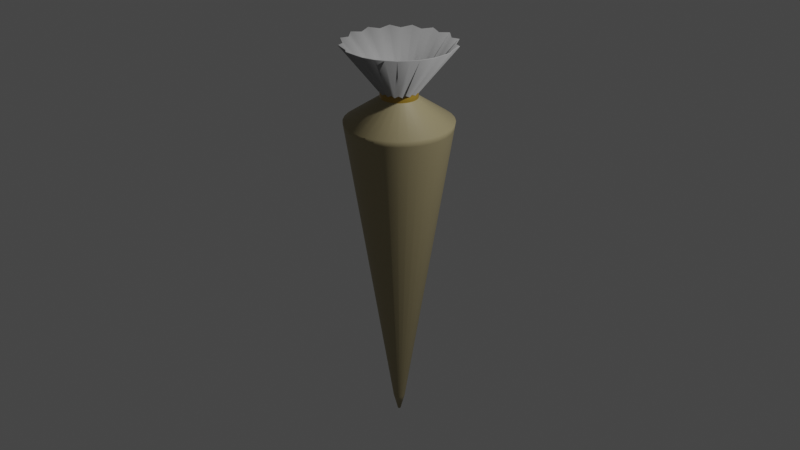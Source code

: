 # Source: piping_bag.blend  (saved by Blender 2.90.8; exported with 4.5.12 LTS)
import bpy
from mathutils import Matrix  # noqa: F401  (used for matrix-valued properties, if any)

bpy.ops.wm.read_factory_settings(use_empty=True)
scene = bpy.context.scene
scene.name = 'Scene'

# ---- collections
col_collection = bpy.data.collections.new('Collection'); scene.collection.children.link(col_collection)

# ---- materials (node trees are filled in below, after node groups)
mat_material_001 = bpy.data.materials.new('Material.001')
mat_material_001.use_transparent_shadow = False
mat_material_002 = bpy.data.materials.new('Material.002')
mat_material_002.use_transparent_shadow = False
mat_material_003 = bpy.data.materials.new('Material.003')
mat_material_003.use_transparent_shadow = False

# ---- material node trees
mat_material_001.use_nodes = True; mat_material_001.node_tree.nodes.clear()
_N = mat_material_001.node_tree.nodes; _L = mat_material_001.node_tree.links
n0 = _N.new('ShaderNodeBsdfPrincipled'); n0.name = 'Principled BSDF'; n0.location = (10, 300)
n0.distribution = 'GGX'
n0.subsurface_method = 'BURLEY'
n0.inputs[0].default_value = (0.3832, 0.3832, 0.3832, 1.0)
n0.inputs[2].default_value = 0.7205
n0.inputs[3].default_value = 1.45
n0.inputs[18].default_value = 0.07087
n0.inputs[27].default_value = (0.0, 0.0, 0.0, 1.0)
n0.inputs[28].default_value = 1.0
n1 = _N.new('ShaderNodeOutputMaterial'); n1.name = 'Material Output'; n1.location = (300, 300)
_L.new(n0.outputs[0], n1.inputs[0])
n1.is_active_output = True
mat_material_002.use_nodes = True; mat_material_002.node_tree.nodes.clear()
_N = mat_material_002.node_tree.nodes; _L = mat_material_002.node_tree.links
n0 = _N.new('ShaderNodeBsdfPrincipled'); n0.name = 'Principled BSDF'; n0.location = (10, 300)
n0.distribution = 'GGX'
n0.subsurface_method = 'BURLEY'
n0.inputs[0].default_value = (0.3493, 0.2952, 0.1635, 1.0)
n0.inputs[3].default_value = 1.45
n0.inputs[27].default_value = (0.0, 0.0, 0.0, 1.0)
n0.inputs[28].default_value = 1.0
n1 = _N.new('ShaderNodeOutputMaterial'); n1.name = 'Material Output'; n1.location = (300, 300)
_L.new(n0.outputs[0], n1.inputs[0])
n1.is_active_output = True
mat_material_003.use_nodes = True; mat_material_003.node_tree.nodes.clear()
_N = mat_material_003.node_tree.nodes; _L = mat_material_003.node_tree.links
n0 = _N.new('ShaderNodeBsdfPrincipled'); n0.name = 'Principled BSDF'; n0.location = (10, 300)
n0.distribution = 'GGX'
n0.subsurface_method = 'BURLEY'
n0.inputs[0].default_value = (0.3694, 0.2293, 0.03155, 1.0)
n0.inputs[1].default_value = 0.1732
n0.inputs[2].default_value = 0.122
n0.inputs[3].default_value = 1.45
n0.inputs[27].default_value = (0.0, 0.0, 0.0, 1.0)
n0.inputs[28].default_value = 1.0
n1 = _N.new('ShaderNodeOutputMaterial'); n1.name = 'Material Output'; n1.location = (300, 300)
_L.new(n0.outputs[0], n1.inputs[0])
n1.is_active_output = True

# ---- world
world_world = bpy.data.worlds.new('World'); scene.world = world_world
world_world.use_nodes = True; world_world.node_tree.nodes.clear()
_N = world_world.node_tree.nodes; _L = world_world.node_tree.links
n0 = _N.new('ShaderNodeOutputWorld'); n0.name = 'World Output'; n0.location = (300, 300)
n1 = _N.new('ShaderNodeBackground'); n1.name = 'Background'; n1.location = (10, 300)
n1.inputs[0].default_value = (0.05088, 0.05088, 0.05088, 1.0)
_L.new(n1.outputs[0], n0.inputs[0])
n0.is_active_output = True
world_world.color = (0.05088, 0.05088, 0.05088)
world_world.use_sun_shadow = False
world_world.sun_shadow_jitter_overblur = 0.0

# ---- cameras
cam_camera = bpy.data.cameras.new('Camera')
cam_camera.clip_end = 100.0
cam_camera.ortho_scale = 7.314

# ---- lights
light_light = bpy.data.lights.new('Light', 'POINT')
light_light.transmission_factor = 0.0
light_light.energy = 1000.0
light_light.shadow_soft_size = 0.1
light_light.shadow_maximum_resolution = 0.006
light_light.use_absolute_resolution = True

# ---- meshes
me_cylinder = bpy.data.meshes.new('Cylinder')
me_cylinder.from_pydata([(1.051e-07, 0.1102, -4.81), (0.0, 1.0, 1.0), (0.0215, 0.1081, -4.81), (0.1951, 0.9808, 1.0), (0.04217, 0.1018, -4.81), (0.3827, 0.9239, 1.0), (0.06122, 0.09163, -4.81), (0.5556, 0.8315, 1.0), (0.07792, 0.07792, -4.81), (0.7071, 0.7071, 1.0), (0.09163, 0.06122, -4.81), (0.8315, 0.5556, 1.0), (0.1018, 0.04217, -4.81), (0.9239, 0.3827, 1.0), (0.1081, 0.0215, -4.81), (0.9808, 0.1951, 1.0), (0.1102, 2.632e-07, -4.81), (1.0, 7.55e-08, 1.0), (0.1081, -0.0215, -4.81), (0.9808, -0.1951, 1.0), (0.1018, -0.04217, -4.81), (0.9239, -0.3827, 1.0), (0.09163, -0.06122, -4.81), (0.8315, -0.5556, 1.0), (0.07792, -0.07792, -4.81), (0.7071, -0.7071, 1.0), (0.06122, -0.09163, -4.81), (0.5556, -0.8315, 1.0), (0.04217, -0.1018, -4.81), (0.3827, -0.9239, 1.0), (0.0215, -0.1081, -4.81), (0.1951, -0.9808, 1.0), (6.92e-08, -0.1102, -4.81), (-3.258e-07, -1.0, 1.0), (-0.0215, -0.1081, -4.81), (-0.1951, -0.9808, 1.0), (-0.04217, -0.1018, -4.81), (-0.3827, -0.9239, 1.0), (-0.06122, -0.09163, -4.81), (-0.5556, -0.8315, 1.0), (-0.07792, -0.07792, -4.81), (-0.7071, -0.7071, 1.0), (-0.09163, -0.06122, -4.81), (-0.8315, -0.5556, 1.0), (-0.1018, -0.04217, -4.81), (-0.9239, -0.3827, 1.0), (-0.1081, -0.0215, -4.81), (-0.9808, -0.1951, 1.0), (-0.1102, 3.613e-07, -4.81), (-1.0, 9.656e-07, 1.0), (-0.1081, 0.0215, -4.81), (-0.9808, 0.1951, 1.0), (-0.1018, 0.04217, -4.81), (-0.9239, 0.3827, 1.0), (-0.09163, 0.06122, -4.81), (-0.8315, 0.5556, 1.0), (-0.07792, 0.07792, -4.81), (-0.7071, 0.7071, 1.0), (-0.06122, 0.09163, -4.81), (-0.5556, 0.8315, 1.0), (-0.04217, 0.1018, -4.81), (-0.3827, 0.9239, 1.0), (-0.0215, 0.1081, -4.81), (-0.1951, 0.9808, 1.0), (2.71e-09, 0.3441, 1.442), (0.06713, 0.3375, 1.442), (0.1317, 0.3179, 1.442), (0.1912, 0.2861, 1.442), (0.2433, 0.2433, 1.442), (0.2861, 0.1912, 1.442), (0.3179, 0.1317, 1.442), (0.3375, 0.06713, 1.442), (0.3441, 2.17e-07, 1.442), (0.3375, -0.06713, 1.442), (0.3179, -0.1317, 1.442), (0.2861, -0.1912, 1.442), (0.2433, -0.2433, 1.442), (0.1912, -0.2861, 1.442), (0.1317, -0.3179, 1.442), (0.06713, -0.3375, 1.442), (-1.094e-07, -0.3441, 1.442), (-0.06713, -0.3375, 1.442), (-0.1317, -0.3179, 1.442), (-0.1912, -0.2861, 1.442), (-0.2433, -0.2433, 1.442), (-0.2861, -0.1912, 1.442), (-0.3179, -0.1317, 1.442), (-0.3375, -0.06713, 1.442), (-0.3441, 5.233e-07, 1.442), (-0.3375, 0.06713, 1.442), (-0.3179, 0.1317, 1.442), (-0.2861, 0.1912, 1.442), (-0.2433, 0.2433, 1.442), (-0.1912, 0.2861, 1.442), (-0.1317, 0.3179, 1.442), (-0.06713, 0.3375, 1.442), (2.452e-08, 0.3182, 1.558), (0.06713, 0.3375, 1.534), (0.1218, 0.294, 1.558), (0.1912, 0.2861, 1.534), (0.225, 0.225, 1.558), (0.2861, 0.1912, 1.534), (0.294, 0.1218, 1.558), (0.3375, 0.06713, 1.534), (0.3182, 2.222e-07, 1.558), (0.3375, -0.06713, 1.534), (0.294, -0.1218, 1.558), (0.2861, -0.1912, 1.534), (0.225, -0.225, 1.558), (0.1912, -0.2861, 1.534), (0.1218, -0.294, 1.558), (0.06713, -0.3375, 1.534), (-7.917e-08, -0.3182, 1.558), (-0.06713, -0.3375, 1.534), (-0.1218, -0.294, 1.558), (-0.1912, -0.2861, 1.534), (-0.225, -0.225, 1.558), (-0.2861, -0.1912, 1.534), (-0.294, -0.1218, 1.558), (-0.3375, -0.06713, 1.534), (-0.3182, 5.055e-07, 1.558), (-0.3375, 0.06713, 1.534), (-0.294, 0.1218, 1.558), (-0.2861, 0.1912, 1.534), (-0.225, 0.225, 1.558), (-0.1912, 0.2861, 1.534), (-0.1218, 0.294, 1.558), (-0.06713, 0.3375, 1.534), (1.538e-07, 0.9725, 2.391), (0.2051, 1.031, 2.421), (0.3721, 0.8984, 2.391), (0.5842, 0.8743, 2.421), (0.6876, 0.6876, 2.391), (0.8743, 0.5842, 2.421), (0.8984, 0.3721, 2.391), (1.031, 0.2051, 2.421), (0.9725, 6.952e-08, 2.391), (1.031, -0.2051, 2.421), (0.8984, -0.3721, 2.391), (0.8743, -0.5842, 2.421), (0.6876, -0.6876, 2.391), (0.5842, -0.8743, 2.421), (0.3721, -0.8984, 2.391), (0.2051, -1.031, 2.421), (-1.631e-07, -0.9725, 2.391), (-0.2051, -1.031, 2.421), (-0.3721, -0.8984, 2.391), (-0.5842, -0.8743, 2.421), (-0.6876, -0.6876, 2.391), (-0.8743, -0.5842, 2.421), (-0.8984, -0.3721, 2.391), (-1.031, -0.2051, 2.421), (-0.9725, 9.351e-07, 2.391), (-1.031, 0.2051, 2.421), (-0.8984, 0.3721, 2.391), (-0.8743, 0.5842, 2.421), (-0.6876, 0.6876, 2.391), (-0.5842, 0.8743, 2.421), (-0.3721, 0.8984, 2.391), (-0.2051, 1.031, 2.421), (2.031e-09, 0.9828, 0.8877), (0.1917, 0.9639, 0.8877), (0.3761, 0.908, 0.8877), (0.546, 0.8172, 0.8877), (0.6949, 0.6949, 0.8877), (0.8172, 0.546, 0.8877), (0.908, 0.3761, 0.8877), (0.9639, 0.1917, 0.8877), (0.9828, 7.913e-08, 0.8877), (0.9639, -0.1917, 0.8877), (0.908, -0.3761, 0.8877), (0.8172, -0.546, 0.8877), (0.6949, -0.6949, 0.8877), (0.546, -0.8172, 0.8877), (0.3761, -0.908, 0.8877), (0.1917, -0.9639, 0.8877), (-3.182e-07, -0.9828, 0.8877), (-0.1917, -0.9639, 0.8877), (-0.3761, -0.908, 0.8877), (-0.546, -0.8172, 0.8877), (-0.6949, -0.6949, 0.8877), (-0.8172, -0.546, 0.8877), (-0.908, -0.3761, 0.8877), (-0.9639, -0.1917, 0.8877), (-0.9828, 9.539e-07, 0.8877), (-0.9639, 0.1917, 0.8877), (-0.908, 0.3761, 0.8877), (-0.8172, 0.546, 0.8877), (-0.6949, 0.6949, 0.8877), (-0.546, 0.8172, 0.8877), (-0.3761, 0.908, 0.8877), (-0.1917, 0.9639, 0.8877), (0.2861, -0.1912, 1.455), (0.2433, -0.2433, 1.455), (-0.3375, 0.06713, 1.455), (-0.3179, 0.1317, 1.455), (0.1912, -0.2861, 1.455), (-0.2861, 0.1912, 1.455), (0.1317, -0.3179, 1.455), (4.655e-09, 0.3441, 1.455), (0.06713, 0.3375, 1.455), (-0.2433, 0.2433, 1.455), (0.06713, -0.3375, 1.455), (0.1317, 0.3179, 1.455), (-0.1912, 0.2861, 1.455), (-1.075e-07, -0.3441, 1.455), (0.1912, 0.2861, 1.455), (-0.1317, 0.3179, 1.455), (-0.06713, -0.3375, 1.455), (0.2433, 0.2433, 1.455), (-0.06713, 0.3375, 1.455), (-0.1317, -0.3179, 1.455), (0.2861, 0.1912, 1.455), (-0.1912, -0.2861, 1.455), (0.3179, 0.1317, 1.455), (-0.2433, -0.2433, 1.455), (0.3375, 0.06713, 1.455), (-0.2861, -0.1912, 1.455), (0.3441, 2.17e-07, 1.455), (-0.3179, -0.1317, 1.455), (0.3375, -0.06713, 1.455), (-0.3375, -0.06713, 1.455), (0.3179, -0.1317, 1.455), (-0.3441, 5.233e-07, 1.455), (0.2861, -0.1912, 1.527), (-0.3375, 0.06713, 1.527), (1.555e-08, 0.3441, 1.527), (0.2433, -0.2433, 1.527), (-0.3179, 0.1317, 1.527), (0.1912, -0.2861, 1.527), (-0.2861, 0.1912, 1.527), (0.1317, -0.3179, 1.527), (0.06713, 0.3375, 1.527), (-0.2433, 0.2433, 1.527), (0.06713, -0.3375, 1.527), (0.1317, 0.3179, 1.527), (-0.1912, 0.2861, 1.527), (-9.658e-08, -0.3441, 1.527), (0.1912, 0.2861, 1.527), (-0.1317, 0.3179, 1.527), (-0.06713, -0.3375, 1.527), (0.2433, 0.2433, 1.527), (-0.06713, 0.3375, 1.527), (-0.1317, -0.3179, 1.527), (0.2861, 0.1912, 1.527), (-0.1912, -0.2861, 1.527), (0.3179, 0.1317, 1.527), (-0.2433, -0.2433, 1.527), (0.3375, 0.06713, 1.527), (-0.2861, -0.1912, 1.527), (0.3441, 2.17e-07, 1.527), (-0.3179, -0.1317, 1.527), (0.3375, -0.06713, 1.527), (-0.3375, -0.06713, 1.527), (0.3179, -0.1317, 1.527), (-0.3441, 5.233e-07, 1.527), (1.051e-07, 0.1035, -4.802), (0.0, 0.9908, 0.9961), (0.02018, 0.1015, -4.802), (0.1933, 0.9718, 0.9961), (0.03959, 0.09559, -4.802), (0.3792, 0.9154, 0.9961), (0.05748, 0.08602, -4.802), (0.5505, 0.8238, 0.9961), (0.07316, 0.07316, -4.802), (0.7006, 0.7006, 0.9961), (0.08602, 0.05748, -4.802), (0.8238, 0.5505, 0.9961), (0.09559, 0.03959, -4.802), (0.9154, 0.3792, 0.9961), (0.1015, 0.02018, -4.802), (0.9718, 0.1933, 0.9961), (0.1035, 2.632e-07, -4.802), (0.9908, 7.55e-08, 0.9961), (0.1015, -0.02018, -4.802), (0.9718, -0.1933, 0.9961), (0.09559, -0.03959, -4.802), (0.9154, -0.3792, 0.9961), (0.08602, -0.05748, -4.802), (0.8238, -0.5505, 0.9961), (0.07316, -0.07316, -4.802), (0.7006, -0.7006, 0.9961), (0.05748, -0.08602, -4.802), (0.5505, -0.8238, 0.9961), (0.03959, -0.09559, -4.802), (0.3792, -0.9154, 0.9961), (0.02018, -0.1015, -4.802), (0.1933, -0.9718, 0.9961), (6.92e-08, -0.1035, -4.802), (-3.258e-07, -0.9908, 0.9961), (-0.02018, -0.1015, -4.802), (-0.1933, -0.9718, 0.9961), (-0.03959, -0.09559, -4.802), (-0.3792, -0.9154, 0.9961), (-0.05748, -0.08602, -4.802), (-0.5505, -0.8238, 0.9961), (-0.07316, -0.07316, -4.802), (-0.7006, -0.7006, 0.9961), (-0.08602, -0.05748, -4.802), (-0.8238, -0.5505, 0.9961), (-0.09559, -0.03959, -4.802), (-0.9154, -0.3792, 0.9961), (-0.1015, -0.02018, -4.802), (-0.9718, -0.1933, 0.9961), (-0.1035, 3.613e-07, -4.802), (-0.9908, 9.656e-07, 0.9961), (-0.1015, 0.02018, -4.802), (-0.9718, 0.1933, 0.9961), (-0.09559, 0.03959, -4.802), (-0.9154, 0.3792, 0.9961), (-0.08602, 0.05748, -4.802), (-0.8238, 0.5505, 0.9961), (-0.07316, 0.07316, -4.802), (-0.7006, 0.7006, 0.9961), (-0.05748, 0.08603, -4.802), (-0.5505, 0.8238, 0.9961), (-0.03959, 0.09559, -4.802), (-0.3792, 0.9154, 0.9961), (-0.02018, 0.1015, -4.802), (-0.1933, 0.9718, 0.9961), (2.71e-09, 0.3354, 1.438), (0.06542, 0.3289, 1.438), (0.1283, 0.3098, 1.438), (0.1863, 0.2788, 1.438), (0.2371, 0.2371, 1.438), (0.2788, 0.1863, 1.438), (0.3098, 0.1283, 1.438), (0.3289, 0.06542, 1.438), (0.3354, 2.17e-07, 1.438), (0.3289, -0.06542, 1.438), (0.3098, -0.1283, 1.438), (0.2788, -0.1863, 1.438), (0.2371, -0.2371, 1.438), (0.1863, -0.2788, 1.438), (0.1283, -0.3098, 1.438), (0.06542, -0.3289, 1.438), (-1.094e-07, -0.3354, 1.438), (-0.06542, -0.3289, 1.438), (-0.1283, -0.3098, 1.438), (-0.1863, -0.2788, 1.438), (-0.2371, -0.2371, 1.438), (-0.2788, -0.1863, 1.438), (-0.3098, -0.1283, 1.438), (-0.3289, -0.06542, 1.438), (-0.3354, 5.233e-07, 1.438), (-0.3289, 0.06542, 1.438), (-0.3098, 0.1283, 1.438), (-0.2788, 0.1863, 1.438), (-0.2371, 0.2371, 1.438), (-0.1863, 0.2788, 1.438), (-0.1283, 0.3098, 1.438), (-0.06542, 0.3289, 1.438), (2.452e-08, 0.3083, 1.559), (0.06519, 0.3277, 1.534), (0.118, 0.2849, 1.559), (0.1856, 0.2778, 1.534), (0.218, 0.218, 1.559), (0.2778, 0.1856, 1.534), (0.2849, 0.118, 1.559), (0.3277, 0.06519, 1.534), (0.3083, 2.222e-07, 1.559), (0.3277, -0.06519, 1.534), (0.2849, -0.118, 1.559), (0.2778, -0.1856, 1.534), (0.218, -0.218, 1.559), (0.1856, -0.2778, 1.534), (0.118, -0.2849, 1.559), (0.06519, -0.3277, 1.534), (-7.917e-08, -0.3083, 1.559), (-0.06519, -0.3277, 1.534), (-0.118, -0.2849, 1.559), (-0.1856, -0.2778, 1.534), (-0.218, -0.218, 1.559), (-0.2778, -0.1856, 1.534), (-0.2849, -0.118, 1.559), (-0.3277, -0.06519, 1.534), (-0.3083, 5.055e-07, 1.559), (-0.3277, 0.06519, 1.534), (-0.2849, 0.118, 1.559), (-0.2778, 0.1856, 1.534), (-0.218, 0.218, 1.559), (-0.1856, 0.2778, 1.534), (-0.118, 0.2849, 1.559), (-0.06519, 0.3277, 1.534), (1.538e-07, 0.9622, 2.399), (0.2032, 1.021, 2.429), (0.3682, 0.8889, 2.399), (0.5786, 0.866, 2.429), (0.6803, 0.6803, 2.399), (0.866, 0.5786, 2.429), (0.8889, 0.3682, 2.399), (1.021, 0.2032, 2.429), (0.9622, 6.952e-08, 2.399), (1.021, -0.2032, 2.429), (0.8889, -0.3682, 2.399), (0.866, -0.5786, 2.429), (0.6803, -0.6803, 2.399), (0.5786, -0.866, 2.429), (0.3682, -0.8889, 2.399), (0.2032, -1.021, 2.429), (-1.631e-07, -0.9622, 2.399), (-0.2032, -1.021, 2.429), (-0.3682, -0.8889, 2.399), (-0.5786, -0.866, 2.429), (-0.6803, -0.6803, 2.399), (-0.866, -0.5786, 2.429), (-0.8889, -0.3682, 2.399), (-1.021, -0.2032, 2.429), (-0.9622, 9.351e-07, 2.399), (-1.021, 0.2032, 2.429), (-0.8889, 0.3682, 2.399), (-0.866, 0.5786, 2.429), (-0.6803, 0.6803, 2.399), (-0.5786, 0.866, 2.429), (-0.3682, 0.8889, 2.399), (-0.2032, 1.021, 2.429), (2.031e-09, 0.9729, 0.8892), (0.1898, 0.9542, 0.8892), (0.3723, 0.8989, 0.8892), (0.5405, 0.809, 0.8892), (0.688, 0.688, 0.8892), (0.809, 0.5405, 0.8892), (0.8989, 0.3723, 0.8892), (0.9542, 0.1898, 0.8892), (0.9729, 7.913e-08, 0.8892), (0.9542, -0.1898, 0.8892), (0.8989, -0.3723, 0.8892), (0.809, -0.5405, 0.8892), (0.688, -0.688, 0.8892), (0.5405, -0.809, 0.8892), (0.3723, -0.8989, 0.8892), (0.1898, -0.9542, 0.8892), (-3.182e-07, -0.9729, 0.8892), (-0.1898, -0.9542, 0.8892), (-0.3723, -0.8989, 0.8892), (-0.5405, -0.809, 0.8892), (-0.688, -0.688, 0.8892), (-0.809, -0.5405, 0.8892), (-0.8989, -0.3723, 0.8892), (-0.9542, -0.1898, 0.8892), (-0.9729, 9.539e-07, 0.8892), (-0.9542, 0.1898, 0.8892), (-0.8989, 0.3723, 0.8892), (-0.809, 0.5405, 0.8892), (-0.688, 0.688, 0.8892), (-0.5405, 0.809, 0.8892), (-0.3723, 0.8989, 0.8892), (-0.1898, 0.9542, 0.8892), (0.2778, -0.1856, 1.455), (0.2363, -0.2363, 1.455), (-0.3277, 0.06518, 1.455), (-0.3087, 0.1279, 1.455), (0.1856, -0.2778, 1.455), (-0.2778, 0.1856, 1.455), (0.1279, -0.3087, 1.455), (4.655e-09, 0.3341, 1.455), (0.06518, 0.3277, 1.455), (-0.2363, 0.2363, 1.455), (0.06518, -0.3277, 1.455), (0.1279, 0.3087, 1.455), (-0.1856, 0.2778, 1.455), (-1.075e-07, -0.3341, 1.455), (0.1856, 0.2778, 1.455), (-0.1279, 0.3087, 1.455), (-0.06518, -0.3277, 1.455), (0.2363, 0.2363, 1.455), (-0.06518, 0.3277, 1.455), (-0.1279, -0.3087, 1.455), (0.2778, 0.1856, 1.455), (-0.1856, -0.2778, 1.455), (0.3087, 0.1279, 1.455), (-0.2363, -0.2363, 1.455), (0.3277, 0.06518, 1.455), (-0.2778, -0.1856, 1.455), (0.3341, 2.17e-07, 1.455), (-0.3087, -0.1279, 1.455), (0.3277, -0.06518, 1.455), (-0.3277, -0.06518, 1.455), (0.3087, -0.1279, 1.455), (-0.3341, 5.233e-07, 1.455), (0.2782, -0.1859, 1.524), (-0.3281, 0.06527, 1.524), (1.555e-08, 0.3346, 1.524), (0.2366, -0.2366, 1.524), (-0.3091, 0.128, 1.524), (0.1859, -0.2782, 1.524), (-0.2782, 0.1859, 1.524), (0.128, -0.3091, 1.524), (0.06527, 0.3281, 1.524), (-0.2366, 0.2366, 1.524), (0.06527, -0.3281, 1.524), (0.128, 0.3091, 1.524), (-0.1859, 0.2782, 1.524), (-9.658e-08, -0.3346, 1.524), (0.1859, 0.2782, 1.524), (-0.128, 0.3091, 1.524), (-0.06527, -0.3281, 1.524), (0.2366, 0.2366, 1.524), (-0.06527, 0.3281, 1.524), (-0.128, -0.3091, 1.524), (0.2782, 0.1859, 1.524), (-0.1859, -0.2782, 1.524), (0.3091, 0.128, 1.524), (-0.2366, -0.2366, 1.524), (0.3281, 0.06527, 1.524), (-0.2782, -0.1859, 1.524), (0.3346, 2.17e-07, 1.524), (-0.3091, -0.128, 1.524), (0.3281, -0.06527, 1.524), (-0.3281, -0.06527, 1.524), (0.3091, -0.128, 1.524), (-0.3346, 5.233e-07, 1.524), (-1.409e-08, 0.02653, -5.136), (0.005176, 0.02602, -5.136), (0.01015, 0.02451, -5.136), (0.01474, 0.02206, -5.136), (0.01876, 0.01876, -5.136), (0.02206, 0.01474, -5.136), (0.02451, 0.01015, -5.136), (0.02602, 0.005176, -5.136), (0.02653, 2.822e-07, -5.136), (0.02602, -0.005175, -5.136), (0.02451, -0.01015, -5.136), (0.02206, -0.01474, -5.136), (0.01876, -0.01876, -5.136), (0.01474, -0.02206, -5.136), (0.01015, -0.02451, -5.136), (0.005176, -0.02602, -5.136), (-2.273e-08, -0.02653, -5.136), (-0.005176, -0.02602, -5.136), (-0.01015, -0.02451, -5.136), (-0.01474, -0.02206, -5.136), (-0.01876, -0.01876, -5.136), (-0.02206, -0.01474, -5.136), (-0.02451, -0.01015, -5.136), (-0.02602, -0.005175, -5.136), (-0.02653, 3.058e-07, -5.136), (-0.02602, 0.005176, -5.136), (-0.02451, 0.01015, -5.136), (-0.02206, 0.01474, -5.136), (-0.01876, 0.01876, -5.136), (-0.01474, 0.02206, -5.136), (-0.01015, 0.02451, -5.136), (-0.005176, 0.02602, -5.136)], [], [(160, 1, 3, 161), (161, 3, 5, 162), (162, 5, 7, 163), (163, 7, 9, 164), (164, 9, 11, 165), (165, 11, 13, 166), (166, 13, 15, 167), (167, 15, 17, 168), (168, 17, 19, 169), (169, 19, 21, 170), (170, 21, 23, 171), (171, 23, 25, 172), (172, 25, 27, 173), (173, 27, 29, 174), (174, 29, 31, 175), (175, 31, 33, 176), (176, 33, 35, 177), (177, 35, 37, 178), (178, 37, 39, 179), (179, 39, 41, 180), (180, 41, 43, 181), (181, 43, 45, 182), (182, 45, 47, 183), (183, 47, 49, 184), (184, 49, 51, 185), (185, 51, 53, 186), (186, 53, 55, 187), (187, 55, 57, 188), (188, 57, 59, 189), (189, 59, 61, 190), (11, 9, 68, 69), (190, 61, 63, 191), (191, 63, 1, 160), (4, 6, 515, 514), (227, 224, 107, 108), (29, 27, 77, 78), (47, 45, 86, 87), (3, 1, 64, 65), (1, 63, 95, 64), (21, 19, 73, 74), (39, 37, 82, 83), (57, 55, 91, 92), (13, 11, 69, 70), (31, 29, 78, 79), (49, 47, 87, 88), (5, 3, 65, 66), (23, 21, 74, 75), (41, 39, 83, 84), (59, 57, 92, 93), (15, 13, 70, 71), (33, 31, 79, 80), (51, 49, 88, 89), (7, 5, 66, 67), (25, 23, 75, 76), (43, 41, 84, 85), (61, 59, 93, 94), (17, 15, 71, 72), (35, 33, 80, 81), (53, 51, 89, 90), (9, 7, 67, 68), (27, 25, 76, 77), (45, 43, 85, 86), (63, 61, 94, 95), (19, 17, 72, 73), (37, 35, 81, 82), (55, 53, 90, 91), (111, 110, 142, 143), (228, 225, 121, 122), (229, 227, 108, 109), (230, 228, 122, 123), (231, 229, 109, 110), (232, 226, 96, 97), (233, 230, 123, 124), (234, 231, 110, 111), (235, 232, 97, 98), (236, 233, 124, 125), (237, 234, 111, 112), (238, 235, 98, 99), (239, 236, 125, 126), (240, 237, 112, 113), (241, 238, 99, 100), (242, 239, 126, 127), (243, 240, 113, 114), (244, 241, 100, 101), (226, 242, 127, 96), (245, 243, 114, 115), (246, 244, 101, 102), (247, 245, 115, 116), (248, 246, 102, 103), (249, 247, 116, 117), (250, 248, 103, 104), (251, 249, 117, 118), (252, 250, 104, 105), (253, 251, 118, 119), (254, 252, 105, 106), (255, 253, 119, 120), (224, 254, 106, 107), (225, 255, 120, 121), (98, 97, 129, 130), (125, 124, 156, 157), (112, 111, 143, 144), (99, 98, 130, 131), (126, 125, 157, 158), (113, 112, 144, 145), (100, 99, 131, 132), (127, 126, 158, 159), (114, 113, 145, 146), (101, 100, 132, 133), (96, 127, 159, 128), (115, 114, 146, 147), (102, 101, 133, 134), (116, 115, 147, 148), (103, 102, 134, 135), (117, 116, 148, 149), (104, 103, 135, 136), (118, 117, 149, 150), (105, 104, 136, 137), (119, 118, 150, 151), (106, 105, 137, 138), (120, 119, 151, 152), (107, 106, 138, 139), (121, 120, 152, 153), (108, 107, 139, 140), (122, 121, 153, 154), (109, 108, 140, 141), (123, 122, 154, 155), (110, 109, 141, 142), (97, 96, 128, 129), (124, 123, 155, 156), (62, 191, 160, 0), (60, 190, 191, 62), (58, 189, 190, 60), (56, 188, 189, 58), (54, 187, 188, 56), (52, 186, 187, 54), (50, 185, 186, 52), (48, 184, 185, 50), (46, 183, 184, 48), (44, 182, 183, 46), (42, 181, 182, 44), (40, 180, 181, 42), (38, 179, 180, 40), (36, 178, 179, 38), (34, 177, 178, 36), (32, 176, 177, 34), (30, 175, 176, 32), (28, 174, 175, 30), (26, 173, 174, 28), (24, 172, 173, 26), (22, 171, 172, 24), (20, 170, 171, 22), (18, 169, 170, 20), (16, 168, 169, 18), (14, 167, 168, 16), (12, 166, 167, 14), (10, 165, 166, 12), (8, 164, 165, 10), (6, 163, 164, 8), (4, 162, 163, 6), (2, 161, 162, 4), (0, 160, 161, 2), (89, 88, 223, 194), (75, 74, 222, 192), (88, 87, 221, 223), (74, 73, 220, 222), (87, 86, 219, 221), (73, 72, 218, 220), (86, 85, 217, 219), (72, 71, 216, 218), (85, 84, 215, 217), (71, 70, 214, 216), (84, 83, 213, 215), (70, 69, 212, 214), (83, 82, 211, 213), (64, 95, 210, 199), (69, 68, 209, 212), (82, 81, 208, 211), (95, 94, 207, 210), (68, 67, 206, 209), (81, 80, 205, 208), (94, 93, 204, 207), (67, 66, 203, 206), (80, 79, 202, 205), (93, 92, 201, 204), (66, 65, 200, 203), (79, 78, 198, 202), (92, 91, 197, 201), (65, 64, 199, 200), (78, 77, 196, 198), (91, 90, 195, 197), (77, 76, 193, 196), (90, 89, 194, 195), (76, 75, 192, 193), (194, 223, 255, 225), (192, 222, 254, 224), (223, 221, 253, 255), (222, 220, 252, 254), (221, 219, 251, 253), (220, 218, 250, 252), (219, 217, 249, 251), (218, 216, 248, 250), (217, 215, 247, 249), (216, 214, 246, 248), (215, 213, 245, 247), (214, 212, 244, 246), (213, 211, 243, 245), (199, 210, 242, 226), (212, 209, 241, 244), (211, 208, 240, 243), (210, 207, 239, 242), (209, 206, 238, 241), (208, 205, 237, 240), (207, 204, 236, 239), (206, 203, 235, 238), (205, 202, 234, 237), (204, 201, 233, 236), (203, 200, 232, 235), (202, 198, 231, 234), (201, 197, 230, 233), (200, 199, 226, 232), (198, 196, 229, 231), (197, 195, 228, 230), (196, 193, 227, 229), (195, 194, 225, 228), (193, 192, 224, 227), (416, 417, 259, 257), (417, 418, 261, 259), (418, 419, 263, 261), (419, 420, 265, 263), (420, 421, 267, 265), (421, 422, 269, 267), (422, 423, 271, 269), (423, 424, 273, 271), (424, 425, 275, 273), (425, 426, 277, 275), (426, 427, 279, 277), (427, 428, 281, 279), (428, 429, 283, 281), (429, 430, 285, 283), (430, 431, 287, 285), (431, 432, 289, 287), (432, 433, 291, 289), (433, 434, 293, 291), (434, 435, 295, 293), (435, 436, 297, 295), (436, 437, 299, 297), (437, 438, 301, 299), (438, 439, 303, 301), (439, 440, 305, 303), (440, 441, 307, 305), (441, 442, 309, 307), (442, 443, 311, 309), (443, 444, 313, 311), (444, 445, 315, 313), (445, 446, 317, 315), (267, 325, 324, 265), (446, 447, 319, 317), (447, 416, 257, 319), (256, 318, 316, 314, 312, 310, 308, 306, 304, 302, 300, 298, 296, 294, 292, 290, 288, 286, 284, 282, 280, 278, 276, 274, 272, 270, 268, 266, 264, 262, 260, 258), (483, 364, 363, 480), (285, 334, 333, 283), (303, 343, 342, 301), (259, 321, 320, 257), (257, 320, 351, 319), (277, 330, 329, 275), (295, 339, 338, 293), (313, 348, 347, 311), (269, 326, 325, 267), (287, 335, 334, 285), (305, 344, 343, 303), (261, 322, 321, 259), (279, 331, 330, 277), (297, 340, 339, 295), (315, 349, 348, 313), (271, 327, 326, 269), (289, 336, 335, 287), (307, 345, 344, 305), (263, 323, 322, 261), (281, 332, 331, 279), (299, 341, 340, 297), (317, 350, 349, 315), (273, 328, 327, 271), (291, 337, 336, 289), (309, 346, 345, 307), (265, 324, 323, 263), (283, 333, 332, 281), (301, 342, 341, 299), (319, 351, 350, 317), (275, 329, 328, 273), (293, 338, 337, 291), (311, 347, 346, 309), (367, 399, 398, 366), (484, 378, 377, 481), (485, 365, 364, 483), (486, 379, 378, 484), (487, 366, 365, 485), (488, 353, 352, 482), (489, 380, 379, 486), (490, 367, 366, 487), (491, 354, 353, 488), (492, 381, 380, 489), (493, 368, 367, 490), (494, 355, 354, 491), (495, 382, 381, 492), (496, 369, 368, 493), (497, 356, 355, 494), (498, 383, 382, 495), (499, 370, 369, 496), (500, 357, 356, 497), (482, 352, 383, 498), (501, 371, 370, 499), (502, 358, 357, 500), (503, 372, 371, 501), (504, 359, 358, 502), (505, 373, 372, 503), (506, 360, 359, 504), (507, 374, 373, 505), (508, 361, 360, 506), (509, 375, 374, 507), (510, 362, 361, 508), (511, 376, 375, 509), (480, 363, 362, 510), (481, 377, 376, 511), (354, 386, 385, 353), (381, 413, 412, 380), (368, 400, 399, 367), (355, 387, 386, 354), (382, 414, 413, 381), (369, 401, 400, 368), (356, 388, 387, 355), (383, 415, 414, 382), (370, 402, 401, 369), (357, 389, 388, 356), (352, 384, 415, 383), (371, 403, 402, 370), (358, 390, 389, 357), (372, 404, 403, 371), (359, 391, 390, 358), (373, 405, 404, 372), (360, 392, 391, 359), (374, 406, 405, 373), (361, 393, 392, 360), (375, 407, 406, 374), (362, 394, 393, 361), (376, 408, 407, 375), (363, 395, 394, 362), (377, 409, 408, 376), (364, 396, 395, 363), (378, 410, 409, 377), (365, 397, 396, 364), (379, 411, 410, 378), (366, 398, 397, 365), (353, 385, 384, 352), (380, 412, 411, 379), (318, 256, 416, 447), (316, 318, 447, 446), (314, 316, 446, 445), (312, 314, 445, 444), (310, 312, 444, 443), (308, 310, 443, 442), (306, 308, 442, 441), (304, 306, 441, 440), (302, 304, 440, 439), (300, 302, 439, 438), (298, 300, 438, 437), (296, 298, 437, 436), (294, 296, 436, 435), (292, 294, 435, 434), (290, 292, 434, 433), (288, 290, 433, 432), (286, 288, 432, 431), (284, 286, 431, 430), (282, 284, 430, 429), (280, 282, 429, 428), (278, 280, 428, 427), (276, 278, 427, 426), (274, 276, 426, 425), (272, 274, 425, 424), (270, 272, 424, 423), (268, 270, 423, 422), (266, 268, 422, 421), (264, 266, 421, 420), (262, 264, 420, 419), (260, 262, 419, 418), (258, 260, 418, 417), (256, 258, 417, 416), (345, 450, 479, 344), (331, 448, 478, 330), (344, 479, 477, 343), (330, 478, 476, 329), (343, 477, 475, 342), (329, 476, 474, 328), (342, 475, 473, 341), (328, 474, 472, 327), (341, 473, 471, 340), (327, 472, 470, 326), (340, 471, 469, 339), (326, 470, 468, 325), (339, 469, 467, 338), (320, 455, 466, 351), (325, 468, 465, 324), (338, 467, 464, 337), (351, 466, 463, 350), (324, 465, 462, 323), (337, 464, 461, 336), (350, 463, 460, 349), (323, 462, 459, 322), (336, 461, 458, 335), (349, 460, 457, 348), (322, 459, 456, 321), (335, 458, 454, 334), (348, 457, 453, 347), (321, 456, 455, 320), (334, 454, 452, 333), (347, 453, 451, 346), (333, 452, 449, 332), (346, 451, 450, 345), (332, 449, 448, 331), (450, 481, 511, 479), (448, 480, 510, 478), (479, 511, 509, 477), (478, 510, 508, 476), (477, 509, 507, 475), (476, 508, 506, 474), (475, 507, 505, 473), (474, 506, 504, 472), (473, 505, 503, 471), (472, 504, 502, 470), (471, 503, 501, 469), (470, 502, 500, 468), (469, 501, 499, 467), (455, 482, 498, 466), (468, 500, 497, 465), (467, 499, 496, 464), (466, 498, 495, 463), (465, 497, 494, 462), (464, 496, 493, 461), (463, 495, 492, 460), (462, 494, 491, 459), (461, 493, 490, 458), (460, 492, 489, 457), (459, 491, 488, 456), (458, 490, 487, 454), (457, 489, 486, 453), (456, 488, 482, 455), (454, 487, 485, 452), (453, 486, 484, 451), (452, 485, 483, 449), (451, 484, 481, 450), (449, 483, 480, 448), (129, 128, 384, 385), (130, 129, 385, 386), (131, 130, 386, 387), (132, 131, 387, 388), (133, 132, 388, 389), (134, 133, 389, 390), (135, 134, 390, 391), (136, 135, 391, 392), (137, 136, 392, 393), (138, 137, 393, 394), (139, 138, 394, 395), (140, 139, 395, 396), (141, 140, 396, 397), (142, 141, 397, 398), (143, 142, 398, 399), (144, 143, 399, 400), (145, 144, 400, 401), (146, 145, 401, 402), (147, 146, 402, 403), (148, 147, 403, 404), (149, 148, 404, 405), (150, 149, 405, 406), (151, 150, 406, 407), (152, 151, 407, 408), (153, 152, 408, 409), (154, 153, 409, 410), (155, 154, 410, 411), (156, 155, 411, 412), (157, 156, 412, 413), (158, 157, 413, 414), (159, 158, 414, 415), (128, 159, 415, 384), (354, 353, 352, 383, 382, 381, 380, 379, 378, 377, 376, 375, 374, 373, 372, 371, 370, 369, 368, 367, 366, 365, 364, 363, 362, 361, 360, 359, 358, 357, 356, 355), (512, 513, 514, 515, 516, 517, 518, 519, 520, 521, 522, 523, 524, 525, 526, 527, 528, 529, 530, 531, 532, 533, 534, 535, 536, 537, 538, 539, 540, 541, 542, 543), (22, 24, 524, 523), (40, 42, 533, 532), (58, 60, 542, 541), (14, 16, 520, 519), (32, 34, 529, 528), (50, 52, 538, 537), (6, 8, 516, 515), (24, 26, 525, 524), (42, 44, 534, 533), (60, 62, 543, 542), (16, 18, 521, 520), (34, 36, 530, 529), (52, 54, 539, 538), (8, 10, 517, 516), (26, 28, 526, 525), (44, 46, 535, 534), (0, 2, 513, 512), (62, 0, 512, 543), (18, 20, 522, 521), (36, 38, 531, 530), (54, 56, 540, 539), (10, 12, 518, 517), (28, 30, 527, 526), (46, 48, 536, 535), (2, 4, 514, 513), (20, 22, 523, 522), (38, 40, 532, 531), (56, 58, 541, 540), (12, 14, 519, 518), (30, 32, 528, 527), (48, 50, 537, 536)])
me_cylinder.polygons.foreach_set('use_smooth', [True] * 515)
me_cylinder.polygons.foreach_set('material_index', [1, 1, 1, 1, 1, 1, 1, 1, 1, 1, 1, 1, 1, 1, 1, 1, 1, 1, 1, 1, 1, 1, 1, 1, 1, 1, 1, 1, 1, 1, 1, 1, 1, 1, 2, 1, 1, 1, 1, 1, 1, 1, 1, 1, 1, 1, 1, 1, 1, 1, 1, 1, 1, 1, 1, 1, 1, 1, 1, 1, 1, 1, 1, 1, 1, 1, 0, 2, 2, 2, 2, 2, 2, 2, 2, 2, 2, 2, 2, 2, 2, 2, 2, 2, 2, 2, 2, 2, 2, 2, 2, 2, 2, 2, 2, 2, 2, 2, 0, 0, 0, 0, 0, 0, 0, 0, 0, 0, 0, 0, 0, 0, 0, 0, 0, 0, 0, 0, 0, 0, 0, 0, 0, 0, 0, 0, 0, 0, 0, 1, 1, 1, 1, 1, 1, 1, 1, 1, 1, 1, 1, 1, 1, 1, 1, 1, 1, 1, 1, 1, 1, 1, 1, 1, 1, 1, 1, 1, 1, 1, 1, 2, 2, 2, 2, 2, 2, 2, 2, 2, 2, 2, 2, 2, 2, 2, 2, 2, 2, 2, 2, 2, 2, 2, 2, 2, 2, 2, 2, 2, 2, 2, 2, 2, 2, 2, 2, 2, 2, 2, 2, 2, 2, 2, 2, 2, 2, 2, 2, 2, 2, 2, 2, 2, 2, 2, 2, 2, 2, 2, 2, 2, 2, 2, 2, 1, 1, 1, 1, 1, 1, 1, 1, 1, 1, 1, 1, 1, 1, 1, 1, 1, 1, 1, 1, 1, 1, 1, 1, 1, 1, 1, 1, 1, 1, 1, 1, 1, 0, 0, 1, 1, 1, 1, 1, 1, 1, 1, 1, 1, 1, 1, 1, 1, 1, 1, 1, 1, 1, 1, 1, 1, 1, 1, 1, 1, 1, 1, 1, 1, 1, 0, 0, 0, 0, 0, 0, 0, 0, 0, 0, 0, 0, 0, 0, 0, 0, 0, 0, 0, 0, 0, 0, 0, 0, 0, 0, 0, 0, 0, 0, 0, 0, 0, 0, 0, 0, 0, 0, 0, 0, 0, 0, 0, 0, 0, 0, 0, 0, 0, 0, 0, 0, 0, 0, 0, 0, 0, 0, 0, 0, 0, 0, 0, 1, 1, 1, 1, 1, 1, 1, 1, 1, 1, 1, 1, 1, 1, 1, 1, 1, 1, 1, 1, 1, 1, 1, 1, 1, 1, 1, 1, 1, 1, 1, 1, 0, 0, 0, 0, 0, 0, 0, 0, 0, 0, 0, 0, 0, 0, 0, 0, 0, 0, 0, 0, 0, 0, 0, 0, 0, 0, 0, 0, 0, 0, 0, 0, 2, 2, 2, 2, 2, 2, 2, 2, 2, 2, 2, 2, 2, 2, 2, 2, 2, 2, 2, 2, 2, 2, 2, 2, 2, 2, 2, 2, 2, 2, 2, 2, 0, 0, 0, 0, 0, 0, 0, 0, 0, 0, 0, 0, 0, 0, 0, 0, 0, 0, 0, 0, 0, 0, 0, 0, 0, 0, 0, 0, 0, 0, 0, 0, 0, 1, 1, 1, 1, 1, 1, 1, 1, 1, 1, 1, 1, 1, 1, 1, 1, 1, 1, 1, 1, 1, 1, 1, 1, 1, 1, 1, 1, 1, 1, 1, 1])
_uv = me_cylinder.uv_layers.new(name='UVMap')
_uv.uv.foreach_set('vector', [1.0, 0.9903, 1.0, 1.0, 0.9688, 1.0, 0.9688, 0.9903, 0.9688, 0.9903, 0.9688, 1.0, 0.9375, 1.0, 0.9375, 0.9903, 0.9375, 0.9903, 0.9375, 1.0, 0.9062, 1.0, 0.9063, 0.9903, 0.9063, 0.9903, 0.9062, 1.0, 0.875, 1.0, 0.875, 0.9903, 0.875, 0.9903, 0.875, 1.0, 0.8438, 1.0, 0.8438, 0.9903, 0.8438, 0.9903, 0.8438, 1.0, 0.8125, 1.0, 0.8125, 0.9903, 0.8125, 0.9903, 0.8125, 1.0, 0.7812, 1.0, 0.7812, 0.9903, 0.7812, 0.9903, 0.7812, 1.0, 0.75, 1.0, 0.75, 0.9903, 0.75, 0.9903, 0.75, 1.0, 0.7188, 1.0, 0.7188, 0.9903, 0.7188, 0.9903, 0.7188, 1.0, 0.6875, 1.0, 0.6875, 0.9903, 0.6875, 0.9903, 0.6875, 1.0, 0.6562, 1.0, 0.6562, 0.9903, 0.6562, 0.9903, 0.6562, 1.0, 0.625, 1.0, 0.625, 0.9903, 0.625, 0.9903, 0.625, 1.0, 0.5938, 1.0, 0.5938, 0.9903, 0.5938, 0.9903, 0.5938, 1.0, 0.5625, 1.0, 0.5625, 0.9903, 0.5625, 0.9903, 0.5625, 1.0, 0.5312, 1.0, 0.5312, 0.9903, 0.5312, 0.9903, 0.5312, 1.0, 0.5, 1.0, 0.5, 0.9903, 0.5, 0.9903, 0.5, 1.0, 0.4688, 1.0, 0.4688, 0.9903, 0.4688, 0.9903, 0.4688, 1.0, 0.4375, 1.0, 0.4375, 0.9903, 0.4375, 0.9903, 0.4375, 1.0, 0.4062, 1.0, 0.4063, 0.9903, 0.4063, 0.9903, 0.4062, 1.0, 0.375, 1.0, 0.375, 0.9903, 0.375, 0.9903, 0.375, 1.0, 0.3438, 1.0, 0.3438, 0.9903, 0.3438, 0.9903, 0.3438, 1.0, 0.3125, 1.0, 0.3125, 0.9903, 0.3125, 0.9903, 0.3125, 1.0, 0.2812, 1.0, 0.2812, 0.9903, 0.2812, 0.9903, 0.2812, 1.0, 0.25, 1.0, 0.25, 0.9903, 0.25, 0.9903, 0.25, 1.0, 0.2188, 1.0, 0.2188, 0.9903, 0.2188, 0.9903, 0.2188, 1.0, 0.1875, 1.0, 0.1875, 0.9903, 0.1875, 0.9903, 0.1875, 1.0, 0.1562, 1.0, 0.1562, 0.9903, 0.1562, 0.9903, 0.1562, 1.0, 0.125, 1.0, 0.125, 0.9903, 0.125, 0.9903, 0.125, 1.0, 0.09375, 1.0, 0.09375, 0.9903, 0.09375, 0.9903, 0.09375, 1.0, 0.0625, 1.0, 0.0625, 0.9903, 0.8438, 1.0, 0.875, 1.0, 0.875, 1.0, 0.8438, 1.0, 0.0625, 0.9903, 0.0625, 1.0, 0.03125, 1.0, 0.03125, 0.9903, 0.03125, 0.9903, 0.03125, 1.0, 0.0, 1.0, 0.0, 0.9903, 0.9375, 0.5, 0.9062, 0.5, 0.9062, 0.5, 0.9375, 0.5, 0.625, 1.0, 0.6562, 1.0, 0.6562, 1.0, 0.625, 1.0, 0.5625, 1.0, 0.5938, 1.0, 0.5938, 1.0, 0.5625, 1.0, 0.2812, 1.0, 0.3125, 1.0, 0.3125, 1.0, 0.2812, 1.0, 0.9688, 1.0, 1.0, 1.0, 1.0, 1.0, 0.9688, 1.0, 0.0, 1.0, 0.03125, 1.0, 0.03125, 1.0, 0.0, 1.0, 0.6875, 1.0, 0.7188, 1.0, 0.7188, 1.0, 0.6875, 1.0, 0.4062, 1.0, 0.4375, 1.0, 0.4375, 1.0, 0.4062, 1.0, 0.125, 1.0, 0.1562, 1.0, 0.1562, 1.0, 0.125, 1.0, 0.8125, 1.0, 0.8438, 1.0, 0.8438, 1.0, 0.8125, 1.0, 0.5312, 1.0, 0.5625, 1.0, 0.5625, 1.0, 0.5312, 1.0, 0.25, 1.0, 0.2812, 1.0, 0.2812, 1.0, 0.25, 1.0, 0.9375, 1.0, 0.9688, 1.0, 0.9688, 1.0, 0.9375, 1.0, 0.6562, 1.0, 0.6875, 1.0, 0.6875, 1.0, 0.6562, 1.0, 0.375, 1.0, 0.4062, 1.0, 0.4062, 1.0, 0.375, 1.0, 0.09375, 1.0, 0.125, 1.0, 0.125, 1.0, 0.09375, 1.0, 0.7812, 1.0, 0.8125, 1.0, 0.8125, 1.0, 0.7812, 1.0, 0.5, 1.0, 0.5312, 1.0, 0.5312, 1.0, 0.5, 1.0, 0.2188, 1.0, 0.25, 1.0, 0.25, 1.0, 0.2188, 1.0, 0.9062, 1.0, 0.9375, 1.0, 0.9375, 1.0, 0.9062, 1.0, 0.625, 1.0, 0.6562, 1.0, 0.6562, 1.0, 0.625, 1.0, 0.3438, 1.0, 0.375, 1.0, 0.375, 1.0, 0.3438, 1.0, 0.0625, 1.0, 0.09375, 1.0, 0.09375, 1.0, 0.0625, 1.0, 0.75, 1.0, 0.7812, 1.0, 0.7812, 1.0, 0.75, 1.0, 0.4688, 1.0, 0.5, 1.0, 0.5, 1.0, 0.4688, 1.0, 0.1875, 1.0, 0.2188, 1.0, 0.2188, 1.0, 0.1875, 1.0, 0.875, 1.0, 0.9062, 1.0, 0.9062, 1.0, 0.875, 1.0, 0.5938, 1.0, 0.625, 1.0, 0.625, 1.0, 0.5938, 1.0, 0.3125, 1.0, 0.3438, 1.0, 0.3438, 1.0, 0.3125, 1.0, 0.03125, 1.0, 0.0625, 1.0, 0.0625, 1.0, 0.03125, 1.0, 0.7188, 1.0, 0.75, 1.0, 0.75, 1.0, 0.7188, 1.0, 0.4375, 1.0, 0.4688, 1.0, 0.4688, 1.0, 0.4375, 1.0, 0.1562, 1.0, 0.1875, 1.0, 0.1875, 1.0, 0.1562, 1.0, 0.5312, 1.0, 0.5625, 1.0, 0.5625, 1.0, 0.5312, 1.0, 0.1875, 1.0, 0.2188, 1.0, 0.2188, 1.0, 0.1875, 1.0, 0.5938, 1.0, 0.625, 1.0, 0.625, 1.0, 0.5938, 1.0, 0.1562, 1.0, 0.1875, 1.0, 0.1875, 1.0, 0.1562, 1.0, 0.5625, 1.0, 0.5938, 1.0, 0.5938, 1.0, 0.5625, 1.0, 0.9688, 1.0, 1.0, 1.0, 1.0, 1.0, 0.9688, 1.0, 0.125, 1.0, 0.1562, 1.0, 0.1562, 1.0, 0.125, 1.0, 0.5312, 1.0, 0.5625, 1.0, 0.5625, 1.0, 0.5312, 1.0, 0.9375, 1.0, 0.9688, 1.0, 0.9688, 1.0, 0.9375, 1.0, 0.09375, 1.0, 0.125, 1.0, 0.125, 1.0, 0.09375, 1.0, 0.5, 1.0, 0.5312, 1.0, 0.5312, 1.0, 0.5, 1.0, 0.9062, 1.0, 0.9375, 1.0, 0.9375, 1.0, 0.9062, 1.0, 0.0625, 1.0, 0.09375, 1.0, 0.09375, 1.0, 0.0625, 1.0, 0.4688, 1.0, 0.5, 1.0, 0.5, 1.0, 0.4688, 1.0, 0.875, 1.0, 0.9062, 1.0, 0.9062, 1.0, 0.875, 1.0, 0.03125, 1.0, 0.0625, 1.0, 0.0625, 1.0, 0.03125, 1.0, 0.4375, 1.0, 0.4688, 1.0, 0.4688, 1.0, 0.4375, 1.0, 0.8438, 1.0, 0.875, 1.0, 0.875, 1.0, 0.8438, 1.0, 0.0, 1.0, 0.03125, 1.0, 0.03125, 1.0, 0.0, 1.0, 0.4062, 1.0, 0.4375, 1.0, 0.4375, 1.0, 0.4062, 1.0, 0.8125, 1.0, 0.8438, 1.0, 0.8438, 1.0, 0.8125, 1.0, 0.375, 1.0, 0.4062, 1.0, 0.4062, 1.0, 0.375, 1.0, 0.7812, 1.0, 0.8125, 1.0, 0.8125, 1.0, 0.7812, 1.0, 0.3438, 1.0, 0.375, 1.0, 0.375, 1.0, 0.3438, 1.0, 0.75, 1.0, 0.7812, 1.0, 0.7812, 1.0, 0.75, 1.0, 0.3125, 1.0, 0.3438, 1.0, 0.3438, 1.0, 0.3125, 1.0, 0.7188, 1.0, 0.75, 1.0, 0.75, 1.0, 0.7188, 1.0, 0.2812, 1.0, 0.3125, 1.0, 0.3125, 1.0, 0.2812, 1.0, 0.6875, 1.0, 0.7188, 1.0, 0.7188, 1.0, 0.6875, 1.0, 0.25, 1.0, 0.2812, 1.0, 0.2812, 1.0, 0.25, 1.0, 0.6562, 1.0, 0.6875, 1.0, 0.6875, 1.0, 0.6562, 1.0, 0.2188, 1.0, 0.25, 1.0, 0.25, 1.0, 0.2188, 1.0, 0.9375, 1.0, 0.9688, 1.0, 0.9688, 1.0, 0.9375, 1.0, 0.09375, 1.0, 0.125, 1.0, 0.125, 1.0, 0.09375, 1.0, 0.5, 1.0, 0.5312, 1.0, 0.5312, 1.0, 0.5, 1.0, 0.9062, 1.0, 0.9375, 1.0, 0.9375, 1.0, 0.9062, 1.0, 0.0625, 1.0, 0.09375, 1.0, 0.09375, 1.0, 0.0625, 1.0, 0.4688, 1.0, 0.5, 1.0, 0.5, 1.0, 0.4688, 1.0, 0.875, 1.0, 0.9062, 1.0, 0.9062, 1.0, 0.875, 1.0, 0.03125, 1.0, 0.0625, 1.0, 0.0625, 1.0, 0.03125, 1.0, 0.4375, 1.0, 0.4688, 1.0, 0.4688, 1.0, 0.4375, 1.0, 0.8438, 1.0, 0.875, 1.0, 0.875, 1.0, 0.8438, 1.0, 0.0, 1.0, 0.03125, 1.0, 0.03125, 1.0, 0.0, 1.0, 0.4062, 1.0, 0.4375, 1.0, 0.4375, 1.0, 0.4062, 1.0, 0.8125, 1.0, 0.8438, 1.0, 0.8438, 1.0, 0.8125, 1.0, 0.375, 1.0, 0.4062, 1.0, 0.4062, 1.0, 0.375, 1.0, 0.7812, 1.0, 0.8125, 1.0, 0.8125, 1.0, 0.7812, 1.0, 0.3438, 1.0, 0.375, 1.0, 0.375, 1.0, 0.3438, 1.0, 0.75, 1.0, 0.7812, 1.0, 0.7812, 1.0, 0.75, 1.0, 0.3125, 1.0, 0.3438, 1.0, 0.3438, 1.0, 0.3125, 1.0, 0.7188, 1.0, 0.75, 1.0, 0.75, 1.0, 0.7188, 1.0, 0.2812, 1.0, 0.3125, 1.0, 0.3125, 1.0, 0.2812, 1.0, 0.6875, 1.0, 0.7188, 1.0, 0.7188, 1.0, 0.6875, 1.0, 0.25, 1.0, 0.2812, 1.0, 0.2812, 1.0, 0.25, 1.0, 0.6562, 1.0, 0.6875, 1.0, 0.6875, 1.0, 0.6562, 1.0, 0.2188, 1.0, 0.25, 1.0, 0.25, 1.0, 0.2188, 1.0, 0.625, 1.0, 0.6562, 1.0, 0.6562, 1.0, 0.625, 1.0, 0.1875, 1.0, 0.2188, 1.0, 0.2188, 1.0, 0.1875, 1.0, 0.5938, 1.0, 0.625, 1.0, 0.625, 1.0, 0.5938, 1.0, 0.1562, 1.0, 0.1875, 1.0, 0.1875, 1.0, 0.1562, 1.0, 0.5625, 1.0, 0.5938, 1.0, 0.5938, 1.0, 0.5625, 1.0, 0.9688, 1.0, 1.0, 1.0, 1.0, 1.0, 0.9688, 1.0, 0.125, 1.0, 0.1562, 1.0, 0.1562, 1.0, 0.125, 1.0, 0.03125, 0.5, 0.03125, 0.9903, 0.0, 0.9903, 0.0, 0.5, 0.0625, 0.5, 0.0625, 0.9903, 0.03125, 0.9903, 0.03125, 0.5, 0.09375, 0.5, 0.09375, 0.9903, 0.0625, 0.9903, 0.0625, 0.5, 0.125, 0.5, 0.125, 0.9903, 0.09375, 0.9903, 0.09375, 0.5, 0.1562, 0.5, 0.1562, 0.9903, 0.125, 0.9903, 0.125, 0.5, 0.1875, 0.5, 0.1875, 0.9903, 0.1562, 0.9903, 0.1562, 0.5, 0.2188, 0.5, 0.2188, 0.9903, 0.1875, 0.9903, 0.1875, 0.5, 0.25, 0.5, 0.25, 0.9903, 0.2188, 0.9903, 0.2188, 0.5, 0.2812, 0.5, 0.2812, 0.9903, 0.25, 0.9903, 0.25, 0.5, 0.3125, 0.5, 0.3125, 0.9903, 0.2812, 0.9903, 0.2812, 0.5, 0.3438, 0.5, 0.3438, 0.9903, 0.3125, 0.9903, 0.3125, 0.5, 0.375, 0.5, 0.375, 0.9903, 0.3438, 0.9903, 0.3438, 0.5, 0.4062, 0.5, 0.4063, 0.9903, 0.375, 0.9903, 0.375, 0.5, 0.4375, 0.5, 0.4375, 0.9903, 0.4063, 0.9903, 0.4062, 0.5, 0.4688, 0.5, 0.4688, 0.9903, 0.4375, 0.9903, 0.4375, 0.5, 0.5, 0.5, 0.5, 0.9903, 0.4688, 0.9903, 0.4688, 0.5, 0.5312, 0.5, 0.5312, 0.9903, 0.5, 0.9903, 0.5, 0.5, 0.5625, 0.5, 0.5625, 0.9903, 0.5312, 0.9903, 0.5312, 0.5, 0.5938, 0.5, 0.5938, 0.9903, 0.5625, 0.9903, 0.5625, 0.5, 0.625, 0.5, 0.625, 0.9903, 0.5938, 0.9903, 0.5938, 0.5, 0.6562, 0.5, 0.6562, 0.9903, 0.625, 0.9903, 0.625, 0.5, 0.6875, 0.5, 0.6875, 0.9903, 0.6562, 0.9903, 0.6562, 0.5, 0.7188, 0.5, 0.7188, 0.9903, 0.6875, 0.9903, 0.6875, 0.5, 0.75, 0.5, 0.75, 0.9903, 0.7188, 0.9903, 0.7188, 0.5, 0.7812, 0.5, 0.7812, 0.9903, 0.75, 0.9903, 0.75, 0.5, 0.8125, 0.5, 0.8125, 0.9903, 0.7812, 0.9903, 0.7812, 0.5, 0.8438, 0.5, 0.8438, 0.9903, 0.8125, 0.9903, 0.8125, 0.5, 0.875, 0.5, 0.875, 0.9903, 0.8438, 0.9903, 0.8438, 0.5, 0.9062, 0.5, 0.9063, 0.9903, 0.875, 0.9903, 0.875, 0.5, 0.9375, 0.5, 0.9375, 0.9903, 0.9063, 0.9903, 0.9062, 0.5, 0.9688, 0.5, 0.9688, 0.9903, 0.9375, 0.9903, 0.9375, 0.5, 1.0, 0.5, 1.0, 0.9903, 0.9688, 0.9903, 0.9688, 0.5, 0.2188, 1.0, 0.25, 1.0, 0.25, 1.0, 0.2188, 1.0, 0.6562, 1.0, 0.6875, 1.0, 0.6875, 1.0, 0.6562, 1.0, 0.25, 1.0, 0.2812, 1.0, 0.2812, 1.0, 0.25, 1.0, 0.6875, 1.0, 0.7188, 1.0, 0.7188, 1.0, 0.6875, 1.0, 0.2812, 1.0, 0.3125, 1.0, 0.3125, 1.0, 0.2812, 1.0, 0.7188, 1.0, 0.75, 1.0, 0.75, 1.0, 0.7188, 1.0, 0.3125, 1.0, 0.3438, 1.0, 0.3438, 1.0, 0.3125, 1.0, 0.75, 1.0, 0.7812, 1.0, 0.7812, 1.0, 0.75, 1.0, 0.3438, 1.0, 0.375, 1.0, 0.375, 1.0, 0.3438, 1.0, 0.7812, 1.0, 0.8125, 1.0, 0.8125, 1.0, 0.7812, 1.0, 0.375, 1.0, 0.4062, 1.0, 0.4062, 1.0, 0.375, 1.0, 0.8125, 1.0, 0.8438, 1.0, 0.8438, 1.0, 0.8125, 1.0, 0.4062, 1.0, 0.4375, 1.0, 0.4375, 1.0, 0.4062, 1.0, 0.0, 1.0, 0.03125, 1.0, 0.03125, 1.0, 0.0, 1.0, 0.8438, 1.0, 0.875, 1.0, 0.875, 1.0, 0.8438, 1.0, 0.4375, 1.0, 0.4688, 1.0, 0.4688, 1.0, 0.4375, 1.0, 0.03125, 1.0, 0.0625, 1.0, 0.0625, 1.0, 0.03125, 1.0, 0.875, 1.0, 0.9062, 1.0, 0.9062, 1.0, 0.875, 1.0, 0.4688, 1.0, 0.5, 1.0, 0.5, 1.0, 0.4688, 1.0, 0.0625, 1.0, 0.09375, 1.0, 0.09375, 1.0, 0.0625, 1.0, 0.9062, 1.0, 0.9375, 1.0, 0.9375, 1.0, 0.9062, 1.0, 0.5, 1.0, 0.5312, 1.0, 0.5312, 1.0, 0.5, 1.0, 0.09375, 1.0, 0.125, 1.0, 0.125, 1.0, 0.09375, 1.0, 0.9375, 1.0, 0.9688, 1.0, 0.9688, 1.0, 0.9375, 1.0, 0.5312, 1.0, 0.5625, 1.0, 0.5625, 1.0, 0.5312, 1.0, 0.125, 1.0, 0.1562, 1.0, 0.1562, 1.0, 0.125, 1.0, 0.9688, 1.0, 1.0, 1.0, 1.0, 1.0, 0.9688, 1.0, 0.5625, 1.0, 0.5938, 1.0, 0.5938, 1.0, 0.5625, 1.0, 0.1562, 1.0, 0.1875, 1.0, 0.1875, 1.0, 0.1562, 1.0, 0.5938, 1.0, 0.625, 1.0, 0.625, 1.0, 0.5938, 1.0, 0.1875, 1.0, 0.2188, 1.0, 0.2188, 1.0, 0.1875, 1.0, 0.625, 1.0, 0.6562, 1.0, 0.6562, 1.0, 0.625, 1.0, 0.2188, 1.0, 0.25, 1.0, 0.25, 1.0, 0.2188, 1.0, 0.6562, 1.0, 0.6875, 1.0, 0.6875, 1.0, 0.6562, 1.0, 0.25, 1.0, 0.2812, 1.0, 0.2812, 1.0, 0.25, 1.0, 0.6875, 1.0, 0.7188, 1.0, 0.7188, 1.0, 0.6875, 1.0, 0.2812, 1.0, 0.3125, 1.0, 0.3125, 1.0, 0.2812, 1.0, 0.7188, 1.0, 0.75, 1.0, 0.75, 1.0, 0.7188, 1.0, 0.3125, 1.0, 0.3438, 1.0, 0.3438, 1.0, 0.3125, 1.0, 0.75, 1.0, 0.7812, 1.0, 0.7812, 1.0, 0.75, 1.0, 0.3438, 1.0, 0.375, 1.0, 0.375, 1.0, 0.3438, 1.0, 0.7812, 1.0, 0.8125, 1.0, 0.8125, 1.0, 0.7812, 1.0, 0.375, 1.0, 0.4062, 1.0, 0.4062, 1.0, 0.375, 1.0, 0.8125, 1.0, 0.8438, 1.0, 0.8438, 1.0, 0.8125, 1.0, 0.4062, 1.0, 0.4375, 1.0, 0.4375, 1.0, 0.4062, 1.0, 0.0, 1.0, 0.03125, 1.0, 0.03125, 1.0, 0.0, 1.0, 0.8438, 1.0, 0.875, 1.0, 0.875, 1.0, 0.8438, 1.0, 0.4375, 1.0, 0.4688, 1.0, 0.4688, 1.0, 0.4375, 1.0, 0.03125, 1.0, 0.0625, 1.0, 0.0625, 1.0, 0.03125, 1.0, 0.875, 1.0, 0.9062, 1.0, 0.9062, 1.0, 0.875, 1.0, 0.4688, 1.0, 0.5, 1.0, 0.5, 1.0, 0.4688, 1.0, 0.0625, 1.0, 0.09375, 1.0, 0.09375, 1.0, 0.0625, 1.0, 0.9062, 1.0, 0.9375, 1.0, 0.9375, 1.0, 0.9062, 1.0, 0.5, 1.0, 0.5312, 1.0, 0.5312, 1.0, 0.5, 1.0, 0.09375, 1.0, 0.125, 1.0, 0.125, 1.0, 0.09375, 1.0, 0.9375, 1.0, 0.9688, 1.0, 0.9688, 1.0, 0.9375, 1.0, 0.5312, 1.0, 0.5625, 1.0, 0.5625, 1.0, 0.5312, 1.0, 0.125, 1.0, 0.1562, 1.0, 0.1562, 1.0, 0.125, 1.0, 0.9688, 1.0, 1.0, 1.0, 1.0, 1.0, 0.9688, 1.0, 0.5625, 1.0, 0.5938, 1.0, 0.5938, 1.0, 0.5625, 1.0, 0.1562, 1.0, 0.1875, 1.0, 0.1875, 1.0, 0.1562, 1.0, 0.5938, 1.0, 0.625, 1.0, 0.625, 1.0, 0.5938, 1.0, 0.1875, 1.0, 0.2188, 1.0, 0.2188, 1.0, 0.1875, 1.0, 0.625, 1.0, 0.6562, 1.0, 0.6562, 1.0, 0.625, 1.0, 1.0, 0.9903, 0.9688, 0.9903, 0.9688, 1.0, 1.0, 1.0, 0.9688, 0.9903, 0.9375, 0.9903, 0.9375, 1.0, 0.9688, 1.0, 0.9375, 0.9903, 0.9063, 0.9903, 0.9062, 1.0, 0.9375, 1.0, 0.9063, 0.9903, 0.875, 0.9903, 0.875, 1.0, 0.9062, 1.0, 0.875, 0.9903, 0.8438, 0.9903, 0.8438, 1.0, 0.875, 1.0, 0.8438, 0.9903, 0.8125, 0.9903, 0.8125, 1.0, 0.8438, 1.0, 0.8125, 0.9903, 0.7812, 0.9903, 0.7812, 1.0, 0.8125, 1.0, 0.7812, 0.9903, 0.75, 0.9903, 0.75, 1.0, 0.7812, 1.0, 0.75, 0.9903, 0.7188, 0.9903, 0.7188, 1.0, 0.75, 1.0, 0.7188, 0.9903, 0.6875, 0.9903, 0.6875, 1.0, 0.7188, 1.0, 0.6875, 0.9903, 0.6562, 0.9903, 0.6562, 1.0, 0.6875, 1.0, 0.6562, 0.9903, 0.625, 0.9903, 0.625, 1.0, 0.6562, 1.0, 0.625, 0.9903, 0.5938, 0.9903, 0.5938, 1.0, 0.625, 1.0, 0.5938, 0.9903, 0.5625, 0.9903, 0.5625, 1.0, 0.5938, 1.0, 0.5625, 0.9903, 0.5312, 0.9903, 0.5312, 1.0, 0.5625, 1.0, 0.5312, 0.9903, 0.5, 0.9903, 0.5, 1.0, 0.5312, 1.0, 0.5, 0.9903, 0.4688, 0.9903, 0.4688, 1.0, 0.5, 1.0, 0.4688, 0.9903, 0.4375, 0.9903, 0.4375, 1.0, 0.4688, 1.0, 0.4375, 0.9903, 0.4063, 0.9903, 0.4062, 1.0, 0.4375, 1.0, 0.4063, 0.9903, 0.375, 0.9903, 0.375, 1.0, 0.4062, 1.0, 0.375, 0.9903, 0.3438, 0.9903, 0.3438, 1.0, 0.375, 1.0, 0.3438, 0.9903, 0.3125, 0.9903, 0.3125, 1.0, 0.3438, 1.0, 0.3125, 0.9903, 0.2812, 0.9903, 0.2812, 1.0, 0.3125, 1.0, 0.2812, 0.9903, 0.25, 0.9903, 0.25, 1.0, 0.2812, 1.0, 0.25, 0.9903, 0.2188, 0.9903, 0.2188, 1.0, 0.25, 1.0, 0.2188, 0.9903, 0.1875, 0.9903, 0.1875, 1.0, 0.2188, 1.0, 0.1875, 0.9903, 0.1562, 0.9903, 0.1562, 1.0, 0.1875, 1.0, 0.1562, 0.9903, 0.125, 0.9903, 0.125, 1.0, 0.1562, 1.0, 0.125, 0.9903, 0.09375, 0.9903, 0.09375, 1.0, 0.125, 1.0, 0.09375, 0.9903, 0.0625, 0.9903, 0.0625, 1.0, 0.09375, 1.0, 0.8438, 1.0, 0.8438, 1.0, 0.875, 1.0, 0.875, 1.0, 0.0625, 0.9903, 0.03125, 0.9903, 0.03125, 1.0, 0.0625, 1.0, 0.03125, 0.9903, 0.0, 0.9903, 0.0, 1.0, 0.03125, 1.0, 0.75, 0.49, 0.7032, 0.4854, 0.6582, 0.4717, 0.6167, 0.4496, 0.5803, 0.4197, 0.5504, 0.3833, 0.5283, 0.3418, 0.5146, 0.2968, 0.51, 0.25, 0.5146, 0.2032, 0.5283, 0.1582, 0.5504, 0.1167, 0.5803, 0.08029, 0.6167, 0.05045, 0.6582, 0.02827, 0.7032, 0.01461, 0.75, 0.01, 0.7968, 0.01461, 0.8418, 0.02827, 0.8833, 0.05045, 0.9197, 0.08029, 0.9496, 0.1167, 0.9717, 0.1582, 0.9854, 0.2032, 0.99, 0.25, 0.9854, 0.2968, 0.9717, 0.3418, 0.9496, 0.3833, 0.9197, 0.4197, 0.8833, 0.4496, 0.8418, 0.4717, 0.7968, 0.4854, 0.625, 1.0, 0.625, 1.0, 0.6562, 1.0, 0.6562, 1.0, 0.5625, 1.0, 0.5625, 1.0, 0.5938, 1.0, 0.5938, 1.0, 0.2812, 1.0, 0.2812, 1.0, 0.3125, 1.0, 0.3125, 1.0, 0.9688, 1.0, 0.9688, 1.0, 1.0, 1.0, 1.0, 1.0, 0.0, 1.0, 0.0, 1.0, 0.03125, 1.0, 0.03125, 1.0, 0.6875, 1.0, 0.6875, 1.0, 0.7188, 1.0, 0.7188, 1.0, 0.4062, 1.0, 0.4062, 1.0, 0.4375, 1.0, 0.4375, 1.0, 0.125, 1.0, 0.125, 1.0, 0.1562, 1.0, 0.1562, 1.0, 0.8125, 1.0, 0.8125, 1.0, 0.8438, 1.0, 0.8438, 1.0, 0.5312, 1.0, 0.5312, 1.0, 0.5625, 1.0, 0.5625, 1.0, 0.25, 1.0, 0.25, 1.0, 0.2812, 1.0, 0.2812, 1.0, 0.9375, 1.0, 0.9375, 1.0, 0.9688, 1.0, 0.9688, 1.0, 0.6562, 1.0, 0.6562, 1.0, 0.6875, 1.0, 0.6875, 1.0, 0.375, 1.0, 0.375, 1.0, 0.4062, 1.0, 0.4062, 1.0, 0.09375, 1.0, 0.09375, 1.0, 0.125, 1.0, 0.125, 1.0, 0.7812, 1.0, 0.7812, 1.0, 0.8125, 1.0, 0.8125, 1.0, 0.5, 1.0, 0.5, 1.0, 0.5312, 1.0, 0.5312, 1.0, 0.2188, 1.0, 0.2188, 1.0, 0.25, 1.0, 0.25, 1.0, 0.9062, 1.0, 0.9062, 1.0, 0.9375, 1.0, 0.9375, 1.0, 0.625, 1.0, 0.625, 1.0, 0.6562, 1.0, 0.6562, 1.0, 0.3438, 1.0, 0.3438, 1.0, 0.375, 1.0, 0.375, 1.0, 0.0625, 1.0, 0.0625, 1.0, 0.09375, 1.0, 0.09375, 1.0, 0.75, 1.0, 0.75, 1.0, 0.7812, 1.0, 0.7812, 1.0, 0.4688, 1.0, 0.4688, 1.0, 0.5, 1.0, 0.5, 1.0, 0.1875, 1.0, 0.1875, 1.0, 0.2188, 1.0, 0.2188, 1.0, 0.875, 1.0, 0.875, 1.0, 0.9062, 1.0, 0.9062, 1.0, 0.5938, 1.0, 0.5938, 1.0, 0.625, 1.0, 0.625, 1.0, 0.3125, 1.0, 0.3125, 1.0, 0.3438, 1.0, 0.3438, 1.0, 0.03125, 1.0, 0.03125, 1.0, 0.0625, 1.0, 0.0625, 1.0, 0.7188, 1.0, 0.7188, 1.0, 0.75, 1.0, 0.75, 1.0, 0.4375, 1.0, 0.4375, 1.0, 0.4688, 1.0, 0.4688, 1.0, 0.1562, 1.0, 0.1562, 1.0, 0.1875, 1.0, 0.1875, 1.0, 0.5312, 1.0, 0.5312, 1.0, 0.5625, 1.0, 0.5625, 1.0, 0.1875, 1.0, 0.1875, 1.0, 0.2188, 1.0, 0.2188, 1.0, 0.5938, 1.0, 0.5938, 1.0, 0.625, 1.0, 0.625, 1.0, 0.1562, 1.0, 0.1562, 1.0, 0.1875, 1.0, 0.1875, 1.0, 0.5625, 1.0, 0.5625, 1.0, 0.5938, 1.0, 0.5938, 1.0, 0.9688, 1.0, 0.9688, 1.0, 1.0, 1.0, 1.0, 1.0, 0.125, 1.0, 0.125, 1.0, 0.1562, 1.0, 0.1562, 1.0, 0.5312, 1.0, 0.5312, 1.0, 0.5625, 1.0, 0.5625, 1.0, 0.9375, 1.0, 0.9375, 1.0, 0.9688, 1.0, 0.9688, 1.0, 0.09375, 1.0, 0.09375, 1.0, 0.125, 1.0, 0.125, 1.0, 0.5, 1.0, 0.5, 1.0, 0.5312, 1.0, 0.5312, 1.0, 0.9062, 1.0, 0.9062, 1.0, 0.9375, 1.0, 0.9375, 1.0, 0.0625, 1.0, 0.0625, 1.0, 0.09375, 1.0, 0.09375, 1.0, 0.4688, 1.0, 0.4688, 1.0, 0.5, 1.0, 0.5, 1.0, 0.875, 1.0, 0.875, 1.0, 0.9062, 1.0, 0.9062, 1.0, 0.03125, 1.0, 0.03125, 1.0, 0.0625, 1.0, 0.0625, 1.0, 0.4375, 1.0, 0.4375, 1.0, 0.4688, 1.0, 0.4688, 1.0, 0.8438, 1.0, 0.8438, 1.0, 0.875, 1.0, 0.875, 1.0, 0.0, 1.0, 0.0, 1.0, 0.03125, 1.0, 0.03125, 1.0, 0.4062, 1.0, 0.4062, 1.0, 0.4375, 1.0, 0.4375, 1.0, 0.8125, 1.0, 0.8125, 1.0, 0.8438, 1.0, 0.8438, 1.0, 0.375, 1.0, 0.375, 1.0, 0.4062, 1.0, 0.4062, 1.0, 0.7812, 1.0, 0.7812, 1.0, 0.8125, 1.0, 0.8125, 1.0, 0.3438, 1.0, 0.3438, 1.0, 0.375, 1.0, 0.375, 1.0, 0.75, 1.0, 0.75, 1.0, 0.7812, 1.0, 0.7812, 1.0, 0.3125, 1.0, 0.3125, 1.0, 0.3438, 1.0, 0.3438, 1.0, 0.7188, 1.0, 0.7188, 1.0, 0.75, 1.0, 0.75, 1.0, 0.2812, 1.0, 0.2812, 1.0, 0.3125, 1.0, 0.3125, 1.0, 0.6875, 1.0, 0.6875, 1.0, 0.7188, 1.0, 0.7188, 1.0, 0.25, 1.0, 0.25, 1.0, 0.2812, 1.0, 0.2812, 1.0, 0.6562, 1.0, 0.6562, 1.0, 0.6875, 1.0, 0.6875, 1.0, 0.2188, 1.0, 0.2188, 1.0, 0.25, 1.0, 0.25, 1.0, 0.9375, 1.0, 0.9375, 1.0, 0.9688, 1.0, 0.9688, 1.0, 0.09375, 1.0, 0.09375, 1.0, 0.125, 1.0, 0.125, 1.0, 0.5, 1.0, 0.5, 1.0, 0.5312, 1.0, 0.5312, 1.0, 0.9062, 1.0, 0.9062, 1.0, 0.9375, 1.0, 0.9375, 1.0, 0.0625, 1.0, 0.0625, 1.0, 0.09375, 1.0, 0.09375, 1.0, 0.4688, 1.0, 0.4688, 1.0, 0.5, 1.0, 0.5, 1.0, 0.875, 1.0, 0.875, 1.0, 0.9062, 1.0, 0.9062, 1.0, 0.03125, 1.0, 0.03125, 1.0, 0.0625, 1.0, 0.0625, 1.0, 0.4375, 1.0, 0.4375, 1.0, 0.4688, 1.0, 0.4688, 1.0, 0.8438, 1.0, 0.8438, 1.0, 0.875, 1.0, 0.875, 1.0, 0.0, 1.0, 0.0, 1.0, 0.03125, 1.0, 0.03125, 1.0, 0.4062, 1.0, 0.4062, 1.0, 0.4375, 1.0, 0.4375, 1.0, 0.8125, 1.0, 0.8125, 1.0, 0.8438, 1.0, 0.8438, 1.0, 0.375, 1.0, 0.375, 1.0, 0.4062, 1.0, 0.4062, 1.0, 0.7812, 1.0, 0.7812, 1.0, 0.8125, 1.0, 0.8125, 1.0, 0.3438, 1.0, 0.3438, 1.0, 0.375, 1.0, 0.375, 1.0, 0.75, 1.0, 0.75, 1.0, 0.7812, 1.0, 0.7812, 1.0, 0.3125, 1.0, 0.3125, 1.0, 0.3438, 1.0, 0.3438, 1.0, 0.7188, 1.0, 0.7188, 1.0, 0.75, 1.0, 0.75, 1.0, 0.2812, 1.0, 0.2812, 1.0, 0.3125, 1.0, 0.3125, 1.0, 0.6875, 1.0, 0.6875, 1.0, 0.7188, 1.0, 0.7188, 1.0, 0.25, 1.0, 0.25, 1.0, 0.2812, 1.0, 0.2812, 1.0, 0.6562, 1.0, 0.6562, 1.0, 0.6875, 1.0, 0.6875, 1.0, 0.2188, 1.0, 0.2188, 1.0, 0.25, 1.0, 0.25, 1.0, 0.625, 1.0, 0.625, 1.0, 0.6562, 1.0, 0.6562, 1.0, 0.1875, 1.0, 0.1875, 1.0, 0.2188, 1.0, 0.2188, 1.0, 0.5938, 1.0, 0.5938, 1.0, 0.625, 1.0, 0.625, 1.0, 0.1562, 1.0, 0.1562, 1.0, 0.1875, 1.0, 0.1875, 1.0, 0.5625, 1.0, 0.5625, 1.0, 0.5938, 1.0, 0.5938, 1.0, 0.9688, 1.0, 0.9688, 1.0, 1.0, 1.0, 1.0, 1.0, 0.125, 1.0, 0.125, 1.0, 0.1562, 1.0, 0.1562, 1.0, 0.03125, 0.5, 0.0, 0.5, 0.0, 0.9903, 0.03125, 0.9903, 0.0625, 0.5, 0.03125, 0.5, 0.03125, 0.9903, 0.0625, 0.9903, 0.09375, 0.5, 0.0625, 0.5, 0.0625, 0.9903, 0.09375, 0.9903, 0.125, 0.5, 0.09375, 0.5, 0.09375, 0.9903, 0.125, 0.9903, 0.1562, 0.5, 0.125, 0.5, 0.125, 0.9903, 0.1562, 0.9903, 0.1875, 0.5, 0.1562, 0.5, 0.1562, 0.9903, 0.1875, 0.9903, 0.2188, 0.5, 0.1875, 0.5, 0.1875, 0.9903, 0.2188, 0.9903, 0.25, 0.5, 0.2188, 0.5, 0.2188, 0.9903, 0.25, 0.9903, 0.2812, 0.5, 0.25, 0.5, 0.25, 0.9903, 0.2812, 0.9903, 0.3125, 0.5, 0.2812, 0.5, 0.2812, 0.9903, 0.3125, 0.9903, 0.3438, 0.5, 0.3125, 0.5, 0.3125, 0.9903, 0.3438, 0.9903, 0.375, 0.5, 0.3438, 0.5, 0.3438, 0.9903, 0.375, 0.9903, 0.4062, 0.5, 0.375, 0.5, 0.375, 0.9903, 0.4063, 0.9903, 0.4375, 0.5, 0.4062, 0.5, 0.4063, 0.9903, 0.4375, 0.9903, 0.4688, 0.5, 0.4375, 0.5, 0.4375, 0.9903, 0.4688, 0.9903, 0.5, 0.5, 0.4688, 0.5, 0.4688, 0.9903, 0.5, 0.9903, 0.5312, 0.5, 0.5, 0.5, 0.5, 0.9903, 0.5312, 0.9903, 0.5625, 0.5, 0.5312, 0.5, 0.5312, 0.9903, 0.5625, 0.9903, 0.5938, 0.5, 0.5625, 0.5, 0.5625, 0.9903, 0.5938, 0.9903, 0.625, 0.5, 0.5938, 0.5, 0.5938, 0.9903, 0.625, 0.9903, 0.6562, 0.5, 0.625, 0.5, 0.625, 0.9903, 0.6562, 0.9903, 0.6875, 0.5, 0.6562, 0.5, 0.6562, 0.9903, 0.6875, 0.9903, 0.7188, 0.5, 0.6875, 0.5, 0.6875, 0.9903, 0.7188, 0.9903, 0.75, 0.5, 0.7188, 0.5, 0.7188, 0.9903, 0.75, 0.9903, 0.7812, 0.5, 0.75, 0.5, 0.75, 0.9903, 0.7812, 0.9903, 0.8125, 0.5, 0.7812, 0.5, 0.7812, 0.9903, 0.8125, 0.9903, 0.8438, 0.5, 0.8125, 0.5, 0.8125, 0.9903, 0.8438, 0.9903, 0.875, 0.5, 0.8438, 0.5, 0.8438, 0.9903, 0.875, 0.9903, 0.9062, 0.5, 0.875, 0.5, 0.875, 0.9903, 0.9063, 0.9903, 0.9375, 0.5, 0.9062, 0.5, 0.9063, 0.9903, 0.9375, 0.9903, 0.9688, 0.5, 0.9375, 0.5, 0.9375, 0.9903, 0.9688, 0.9903, 1.0, 0.5, 0.9688, 0.5, 0.9688, 0.9903, 1.0, 0.9903, 0.2188, 1.0, 0.2188, 1.0, 0.25, 1.0, 0.25, 1.0, 0.6562, 1.0, 0.6562, 1.0, 0.6875, 1.0, 0.6875, 1.0, 0.25, 1.0, 0.25, 1.0, 0.2812, 1.0, 0.2812, 1.0, 0.6875, 1.0, 0.6875, 1.0, 0.7188, 1.0, 0.7188, 1.0, 0.2812, 1.0, 0.2812, 1.0, 0.3125, 1.0, 0.3125, 1.0, 0.7188, 1.0, 0.7188, 1.0, 0.75, 1.0, 0.75, 1.0, 0.3125, 1.0, 0.3125, 1.0, 0.3438, 1.0, 0.3438, 1.0, 0.75, 1.0, 0.75, 1.0, 0.7812, 1.0, 0.7812, 1.0, 0.3438, 1.0, 0.3438, 1.0, 0.375, 1.0, 0.375, 1.0, 0.7812, 1.0, 0.7812, 1.0, 0.8125, 1.0, 0.8125, 1.0, 0.375, 1.0, 0.375, 1.0, 0.4062, 1.0, 0.4062, 1.0, 0.8125, 1.0, 0.8125, 1.0, 0.8438, 1.0, 0.8438, 1.0, 0.4062, 1.0, 0.4062, 1.0, 0.4375, 1.0, 0.4375, 1.0, 0.0, 1.0, 0.0, 1.0, 0.03125, 1.0, 0.03125, 1.0, 0.8438, 1.0, 0.8438, 1.0, 0.875, 1.0, 0.875, 1.0, 0.4375, 1.0, 0.4375, 1.0, 0.4688, 1.0, 0.4688, 1.0, 0.03125, 1.0, 0.03125, 1.0, 0.0625, 1.0, 0.0625, 1.0, 0.875, 1.0, 0.875, 1.0, 0.9062, 1.0, 0.9062, 1.0, 0.4688, 1.0, 0.4688, 1.0, 0.5, 1.0, 0.5, 1.0, 0.0625, 1.0, 0.0625, 1.0, 0.09375, 1.0, 0.09375, 1.0, 0.9062, 1.0, 0.9062, 1.0, 0.9375, 1.0, 0.9375, 1.0, 0.5, 1.0, 0.5, 1.0, 0.5312, 1.0, 0.5312, 1.0, 0.09375, 1.0, 0.09375, 1.0, 0.125, 1.0, 0.125, 1.0, 0.9375, 1.0, 0.9375, 1.0, 0.9688, 1.0, 0.9688, 1.0, 0.5312, 1.0, 0.5312, 1.0, 0.5625, 1.0, 0.5625, 1.0, 0.125, 1.0, 0.125, 1.0, 0.1562, 1.0, 0.1562, 1.0, 0.9688, 1.0, 0.9688, 1.0, 1.0, 1.0, 1.0, 1.0, 0.5625, 1.0, 0.5625, 1.0, 0.5938, 1.0, 0.5938, 1.0, 0.1562, 1.0, 0.1562, 1.0, 0.1875, 1.0, 0.1875, 1.0, 0.5938, 1.0, 0.5938, 1.0, 0.625, 1.0, 0.625, 1.0, 0.1875, 1.0, 0.1875, 1.0, 0.2188, 1.0, 0.2188, 1.0, 0.625, 1.0, 0.625, 1.0, 0.6562, 1.0, 0.6562, 1.0, 0.2188, 1.0, 0.2188, 1.0, 0.25, 1.0, 0.25, 1.0, 0.6562, 1.0, 0.6562, 1.0, 0.6875, 1.0, 0.6875, 1.0, 0.25, 1.0, 0.25, 1.0, 0.2812, 1.0, 0.2812, 1.0, 0.6875, 1.0, 0.6875, 1.0, 0.7188, 1.0, 0.7188, 1.0, 0.2812, 1.0, 0.2812, 1.0, 0.3125, 1.0, 0.3125, 1.0, 0.7188, 1.0, 0.7188, 1.0, 0.75, 1.0, 0.75, 1.0, 0.3125, 1.0, 0.3125, 1.0, 0.3438, 1.0, 0.3438, 1.0, 0.75, 1.0, 0.75, 1.0, 0.7812, 1.0, 0.7812, 1.0, 0.3438, 1.0, 0.3438, 1.0, 0.375, 1.0, 0.375, 1.0, 0.7812, 1.0, 0.7812, 1.0, 0.8125, 1.0, 0.8125, 1.0, 0.375, 1.0, 0.375, 1.0, 0.4062, 1.0, 0.4062, 1.0, 0.8125, 1.0, 0.8125, 1.0, 0.8438, 1.0, 0.8438, 1.0, 0.4062, 1.0, 0.4062, 1.0, 0.4375, 1.0, 0.4375, 1.0, 0.0, 1.0, 0.0, 1.0, 0.03125, 1.0, 0.03125, 1.0, 0.8438, 1.0, 0.8438, 1.0, 0.875, 1.0, 0.875, 1.0, 0.4375, 1.0, 0.4375, 1.0, 0.4688, 1.0, 0.4688, 1.0, 0.03125, 1.0, 0.03125, 1.0, 0.0625, 1.0, 0.0625, 1.0, 0.875, 1.0, 0.875, 1.0, 0.9062, 1.0, 0.9062, 1.0, 0.4688, 1.0, 0.4688, 1.0, 0.5, 1.0, 0.5, 1.0, 0.0625, 1.0, 0.0625, 1.0, 0.09375, 1.0, 0.09375, 1.0, 0.9062, 1.0, 0.9062, 1.0, 0.9375, 1.0, 0.9375, 1.0, 0.5, 1.0, 0.5, 1.0, 0.5312, 1.0, 0.5312, 1.0, 0.09375, 1.0, 0.09375, 1.0, 0.125, 1.0, 0.125, 1.0, 0.9375, 1.0, 0.9375, 1.0, 0.9688, 1.0, 0.9688, 1.0, 0.5312, 1.0, 0.5312, 1.0, 0.5625, 1.0, 0.5625, 1.0, 0.125, 1.0, 0.125, 1.0, 0.1562, 1.0, 0.1562, 1.0, 0.9688, 1.0, 0.9688, 1.0, 1.0, 1.0, 1.0, 1.0, 0.5625, 1.0, 0.5625, 1.0, 0.5938, 1.0, 0.5938, 1.0, 0.1562, 1.0, 0.1562, 1.0, 0.1875, 1.0, 0.1875, 1.0, 0.5938, 1.0, 0.5938, 1.0, 0.625, 1.0, 0.625, 1.0, 0.1875, 1.0, 0.1875, 1.0, 0.2188, 1.0, 0.2188, 1.0, 0.625, 1.0, 0.625, 1.0, 0.6562, 1.0, 0.6562, 1.0, 0.9688, 1.0, 1.0, 1.0, 1.0, 1.0, 0.9688, 1.0, 0.9375, 1.0, 0.9688, 1.0, 0.9688, 1.0, 0.9375, 1.0, 0.9062, 1.0, 0.9375, 1.0, 0.9375, 1.0, 0.9062, 1.0, 0.875, 1.0, 0.9062, 1.0, 0.9062, 1.0, 0.875, 1.0, 0.8438, 1.0, 0.875, 1.0, 0.875, 1.0, 0.8438, 1.0, 0.8125, 1.0, 0.8438, 1.0, 0.8438, 1.0, 0.8125, 1.0, 0.7812, 1.0, 0.8125, 1.0, 0.8125, 1.0, 0.7812, 1.0, 0.75, 1.0, 0.7812, 1.0, 0.7812, 1.0, 0.75, 1.0, 0.7188, 1.0, 0.75, 1.0, 0.75, 1.0, 0.7188, 1.0, 0.6875, 1.0, 0.7188, 1.0, 0.7188, 1.0, 0.6875, 1.0, 0.6562, 1.0, 0.6875, 1.0, 0.6875, 1.0, 0.6562, 1.0, 0.625, 1.0, 0.6562, 1.0, 0.6562, 1.0, 0.625, 1.0, 0.5938, 1.0, 0.625, 1.0, 0.625, 1.0, 0.5938, 1.0, 0.5625, 1.0, 0.5938, 1.0, 0.5938, 1.0, 0.5625, 1.0, 0.5312, 1.0, 0.5625, 1.0, 0.5625, 1.0, 0.5312, 1.0, 0.5, 1.0, 0.5312, 1.0, 0.5312, 1.0, 0.5, 1.0, 0.4688, 1.0, 0.5, 1.0, 0.5, 1.0, 0.4688, 1.0, 0.4375, 1.0, 0.4688, 1.0, 0.4688, 1.0, 0.4375, 1.0, 0.4062, 1.0, 0.4375, 1.0, 0.4375, 1.0, 0.4062, 1.0, 0.375, 1.0, 0.4062, 1.0, 0.4062, 1.0, 0.375, 1.0, 0.3438, 1.0, 0.375, 1.0, 0.375, 1.0, 0.3438, 1.0, 0.3125, 1.0, 0.3438, 1.0, 0.3438, 1.0, 0.3125, 1.0, 0.2812, 1.0, 0.3125, 1.0, 0.3125, 1.0, 0.2812, 1.0, 0.25, 1.0, 0.2812, 1.0, 0.2812, 1.0, 0.25, 1.0, 0.2188, 1.0, 0.25, 1.0, 0.25, 1.0, 0.2188, 1.0, 0.1875, 1.0, 0.2188, 1.0, 0.2188, 1.0, 0.1875, 1.0, 0.1562, 1.0, 0.1875, 1.0, 0.1875, 1.0, 0.1562, 1.0, 0.125, 1.0, 0.1562, 1.0, 0.1562, 1.0, 0.125, 1.0, 0.09375, 1.0, 0.125, 1.0, 0.125, 1.0, 0.09375, 1.0, 0.0625, 1.0, 0.09375, 1.0, 0.09375, 1.0, 0.0625, 1.0, 0.03125, 1.0, 0.0625, 1.0, 0.0625, 1.0, 0.03125, 1.0, 0.0, 1.0, 0.03125, 1.0, 0.03125, 1.0, 0.0, 1.0, 0.0, 0.0, 0.0, 0.0, 0.0, 0.0, 0.0, 0.0, 0.0, 0.0, 0.0, 0.0, 0.0, 0.0, 0.0, 0.0, 0.0, 0.0, 0.0, 0.0, 0.0, 0.0, 0.0, 0.0, 0.0, 0.0, 0.0, 0.0, 0.0, 0.0, 0.0, 0.0, 0.0, 0.0, 0.0, 0.0, 0.0, 0.0, 0.0, 0.0, 0.0, 0.0, 0.0, 0.0, 0.0, 0.0, 0.0, 0.0, 0.0, 0.0, 0.0, 0.0, 0.0, 0.0, 0.0, 0.0, 0.0, 0.0, 0.0, 0.0, 0.0, 0.0, 0.0, 0.0, 0.75, 0.49, 0.7968, 0.4854, 0.8418, 0.4717, 0.8833, 0.4496, 0.9197, 0.4197, 0.9496, 0.3833, 0.9717, 0.3418, 0.9854, 0.2968, 0.99, 0.25, 0.9854, 0.2032, 0.9717, 0.1582, 0.9496, 0.1167, 0.9197, 0.08029, 0.8833, 0.05045, 0.8418, 0.02827, 0.7968, 0.01461, 0.75, 0.01, 0.7032, 0.01461, 0.6582, 0.02827, 0.6167, 0.05045, 0.5803, 0.08029, 0.5504, 0.1167, 0.5283, 0.1582, 0.5146, 0.2032, 0.51, 0.25, 0.5146, 0.2968, 0.5283, 0.3418, 0.5504, 0.3833, 0.5803, 0.4197, 0.6167, 0.4496, 0.6582, 0.4717, 0.7032, 0.4854, 0.6562, 0.5, 0.625, 0.5, 0.625, 0.5, 0.6562, 0.5, 0.375, 0.5, 0.3438, 0.5, 0.3438, 0.5, 0.375, 0.5, 0.09375, 0.5, 0.0625, 0.5, 0.0625, 0.5, 0.09375, 0.5, 0.7812, 0.5, 0.75, 0.5, 0.75, 0.5, 0.7812, 0.5, 0.5, 0.5, 0.4688, 0.5, 0.4688, 0.5, 0.5, 0.5, 0.2188, 0.5, 0.1875, 0.5, 0.1875, 0.5, 0.2188, 0.5, 0.9062, 0.5, 0.875, 0.5, 0.875, 0.5, 0.9062, 0.5, 0.625, 0.5, 0.5938, 0.5, 0.5938, 0.5, 0.625, 0.5, 0.3438, 0.5, 0.3125, 0.5, 0.3125, 0.5, 0.3438, 0.5, 0.0625, 0.5, 0.03125, 0.5, 0.03125, 0.5, 0.0625, 0.5, 0.75, 0.5, 0.7188, 0.5, 0.7188, 0.5, 0.75, 0.5, 0.4688, 0.5, 0.4375, 0.5, 0.4375, 0.5, 0.4688, 0.5, 0.1875, 0.5, 0.1562, 0.5, 0.1562, 0.5, 0.1875, 0.5, 0.875, 0.5, 0.8438, 0.5, 0.8438, 0.5, 0.875, 0.5, 0.5938, 0.5, 0.5625, 0.5, 0.5625, 0.5, 0.5938, 0.5, 0.3125, 0.5, 0.2812, 0.5, 0.2812, 0.5, 0.3125, 0.5, 1.0, 0.5, 0.9688, 0.5, 0.9688, 0.5, 1.0, 0.5, 0.03125, 0.5, 0.0, 0.5, 0.0, 0.5, 0.03125, 0.5, 0.7188, 0.5, 0.6875, 0.5, 0.6875, 0.5, 0.7188, 0.5, 0.4375, 0.5, 0.4062, 0.5, 0.4062, 0.5, 0.4375, 0.5, 0.1562, 0.5, 0.125, 0.5, 0.125, 0.5, 0.1562, 0.5, 0.8438, 0.5, 0.8125, 0.5, 0.8125, 0.5, 0.8438, 0.5, 0.5625, 0.5, 0.5312, 0.5, 0.5312, 0.5, 0.5625, 0.5, 0.2812, 0.5, 0.25, 0.5, 0.25, 0.5, 0.2812, 0.5, 0.9688, 0.5, 0.9375, 0.5, 0.9375, 0.5, 0.9688, 0.5, 0.6875, 0.5, 0.6562, 0.5, 0.6562, 0.5, 0.6875, 0.5, 0.4062, 0.5, 0.375, 0.5, 0.375, 0.5, 0.4062, 0.5, 0.125, 0.5, 0.09375, 0.5, 0.09375, 0.5, 0.125, 0.5, 0.8125, 0.5, 0.7812, 0.5, 0.7812, 0.5, 0.8125, 0.5, 0.5312, 0.5, 0.5, 0.5, 0.5, 0.5, 0.5312, 0.5, 0.25, 0.5, 0.2188, 0.5, 0.2188, 0.5, 0.25, 0.5])
me_cylinder.materials.append(mat_material_001)
me_cylinder.materials.append(mat_material_002)
me_cylinder.materials.append(mat_material_003)
me_cylinder.use_remesh_fix_poles = True
me_cylinder.use_remesh_preserve_attributes = False
me_cylinder.use_mirror_vertex_groups = False
me_cylinder.update()

# ---- objects
ob_light = bpy.data.objects.new('Light', light_light)
ob_camera = bpy.data.objects.new('Camera', cam_camera)
ob_cylinder = bpy.data.objects.new('Cylinder', me_cylinder)

# ---- transforms, parenting, visibility, modifiers, constraints
ob_light.location = (4.076, 1.005, 5.904)
ob_light.rotation_euler = (0.6503, 0.05522, 1.866)
ob_light.lock_rotations_4d = False
ob_light.empty_display_type = 'ARROWS'
ob_light.color = (0.0, 0.0, 0.0, 0.0)
ob_light.lineart.crease_threshold = 0.0
ob_camera.location = (7.359, -6.926, 4.958)
ob_camera.rotation_euler = (1.109, 0.0, 0.8149)
ob_camera.lock_rotations_4d = False
ob_camera.empty_display_type = 'ARROWS'
ob_camera.color = (0.0, 0.0, 0.0, 0.0)
ob_camera.display_type = 'WIRE'
ob_camera.lineart.crease_threshold = 0.0
ob_cylinder.location = (0.0, 0.0, 0.5103)
ob_cylinder.scale = (0.5517, 0.5517, 0.5517)
ob_cylinder.lineart.crease_threshold = 0.0

# ---- collection membership
col_collection.objects.link(ob_light)
col_collection.objects.link(ob_camera)
col_collection.objects.link(ob_cylinder)

# ---- scene / render settings (as saved in the file)
scene.camera = ob_camera
scene.frame_start = 1; scene.frame_end = 250; scene.frame_set(1)
scene.render.engine = 'BLENDER_EEVEE_NEXT'
scene.cycles.use_denoising = False
scene.cycles.samples = 128
scene.cycles.sampling_pattern = 'TABULATED_SOBOL'
scene.cycles.use_adaptive_sampling = False
scene.cycles.use_light_tree = False
scene.view_settings.view_transform = 'Filmic'
bpy.context.view_layer.update()

